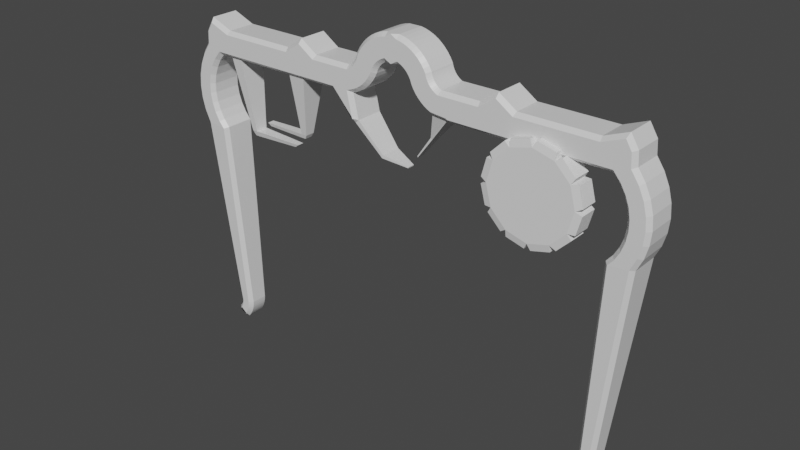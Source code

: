 # Source: HUDFrame.blend  (saved by Blender 2.80.75; exported with 4.5.12 LTS)
import bpy
from mathutils import Matrix  # noqa: F401  (used for matrix-valued properties, if any)

bpy.ops.wm.read_factory_settings(use_empty=True)
scene = bpy.context.scene
scene.name = 'Scene'

# ---- collections
col_collection = bpy.data.collections.new('Collection'); scene.collection.children.link(col_collection)

# ---- materials (node trees are filled in below, after node groups)
mat_material = bpy.data.materials.new('Material')
mat_material.alpha_threshold = 0.0
mat_material.use_transparent_shadow = False
mat_material.line_color = (0.0, 0.0, 0.0, 1.0)

# ---- material node trees
mat_material.use_nodes = True; mat_material.node_tree.nodes.clear()
_N = mat_material.node_tree.nodes; _L = mat_material.node_tree.links
n0 = _N.new('ShaderNodeOutputMaterial'); n0.name = 'Material Output'; n0.location = (300, 300)
n1 = _N.new('ShaderNodeBsdfPrincipled'); n1.name = 'Principled BSDF'; n1.location = (10, 300)
n1.distribution = 'GGX'
n1.subsurface_method = 'BURLEY'
n1.inputs[2].default_value = 0.4
n1.inputs[3].default_value = 1.45
n1.inputs[27].default_value = (0.0, 0.0, 0.0, 1.0)
n1.inputs[28].default_value = 1.0
_L.new(n1.outputs[0], n0.inputs[0])
n0.is_active_output = True

# ---- world
world_world = bpy.data.worlds.new('World'); scene.world = world_world
world_world.use_nodes = True; world_world.node_tree.nodes.clear()
_N = world_world.node_tree.nodes; _L = world_world.node_tree.links
n0 = _N.new('ShaderNodeOutputWorld'); n0.name = 'World Output'; n0.location = (300, 300)
n1 = _N.new('ShaderNodeBackground'); n1.name = 'Background'; n1.location = (10, 300)
n1.inputs[0].default_value = (0.05088, 0.05088, 0.05088, 1.0)
_L.new(n1.outputs[0], n0.inputs[0])
n0.is_active_output = True
world_world.color = (0.05088, 0.05088, 0.05088)
world_world.use_sun_shadow = False
world_world.sun_shadow_jitter_overblur = 0.0

# ---- meshes
me_cube = bpy.data.meshes.new('Cube')
me_cube.from_pydata([(0.1063, 0.2675, 0.2664), (0.1063, 0.2675, -0.1765), (0.1063, -0.2162, 0.2664), (0.1063, -0.2162, -0.1765), (0.1875, 0.2675, 0.2498), (0.1404, 0.2675, -0.1905), (0.1875, -0.2162, 0.2498), (0.1404, -0.2162, -0.1905), (0.2665, 0.2675, 0.2247), (0.1727, 0.2675, -0.2081), (0.2665, -0.2162, 0.2247), (0.1727, -0.2162, -0.2081), (0.3423, 0.2675, 0.1914), (0.203, 0.2675, -0.2291), (0.3423, -0.2162, 0.1914), (0.203, -0.2162, -0.2291), (0.4141, 0.2675, 0.1501), (0.2308, 0.2675, -0.2531), (0.4141, -0.2162, 0.1501), (0.2308, -0.2162, -0.2531), (0.4812, 0.2675, 0.1014), (0.256, 0.2675, -0.2799), (0.4812, -0.2162, 0.1014), (0.256, -0.2162, -0.2799), (0.5426, 0.2675, 0.04592), (0.2782, 0.2675, -0.3093), (0.5426, -0.2162, 0.04592), (0.2782, -0.2162, -0.3093), (0.5979, 0.2675, -0.01583), (0.2971, 0.2675, -0.3409), (0.5979, -0.2162, -0.01583), (0.2971, -0.2162, -0.3409), (0.6462, 0.2675, -0.08311), (0.3125, 0.2675, -0.3743), (0.6462, -0.2162, -0.08311), (0.3125, -0.2162, -0.3743), (0.6871, 0.2675, -0.1552), (0.3243, 0.2675, -0.4092), (0.6871, -0.2162, -0.1552), (0.3243, -0.2162, -0.4092), (0.6947, 0.2675, -0.1877), (0.361, 0.2675, -0.479), (0.6947, -0.2162, -0.1877), (0.361, -0.2162, -0.479), (0.7057, 0.2675, -0.2193), (0.4049, 0.2675, -0.5444), (0.7057, -0.2162, -0.2193), (0.4049, -0.2162, -0.5444), (0.72, 0.2675, -0.2496), (0.4555, 0.2675, -0.6048), (0.72, -0.2162, -0.2496), (0.4555, -0.2162, -0.6048), (0.7374, 0.2675, -0.2781), (0.5123, 0.2675, -0.6595), (0.7374, -0.2162, -0.2781), (0.5123, -0.2162, -0.6595), (0.7578, 0.2675, -0.3047), (0.5745, 0.2675, -0.7079), (0.7578, -0.2162, -0.3047), (0.5745, -0.2162, -0.7079), (0.7809, 0.2675, -0.3289), (0.6416, 0.2675, -0.7493), (0.7809, -0.2162, -0.3289), (0.6416, -0.2162, -0.7493), (0.8065, 0.2675, -0.3505), (0.7127, 0.2675, -0.7834), (0.8065, -0.2162, -0.3505), (0.7127, -0.2162, -0.7834), (0.8341, 0.2675, -0.3693), (0.9779, 0.2675, -0.8096), (0.8341, -0.2162, -0.3693), (0.9779, -0.2162, -0.8096), (0.8637, 0.2675, -0.385), (1.005, 0.2675, -0.8279), (0.8637, -0.2162, -0.385), (1.005, -0.2162, -0.8279), (1.527, 0.2675, -0.385), (1.527, 0.2675, -0.8279), (1.527, -0.2162, -0.385), (1.527, -0.2162, -0.8279), (1.827, 0.2675, -0.185), (1.827, 0.2675, -0.8279), (1.827, -0.2162, -0.185), (1.827, -0.2162, -0.8279), (2.127, 0.2675, -0.385), (2.127, 0.2675, -0.8279), (2.127, -0.2162, -0.385), (2.127, -0.2162, -0.8279), (3.227, 0.2675, -0.385), (3.227, 0.2675, -0.8279), (3.227, -0.2162, -0.385), (3.227, -0.2162, -0.8279), (3.427, 0.2675, -0.385), (3.427, 0.2675, -0.8279), (3.427, -0.2162, -0.385), (3.427, -0.2162, -0.8279), (3.815, 0.2675, -0.2311), (3.627, 0.2675, -0.8279), (3.815, -0.2162, -0.2311), (3.627, -0.2162, -0.8279), (3.945, 0.2675, -0.442), (3.729, 0.2675, -0.9476), (3.945, -0.2162, -0.442), (3.729, -0.2162, -0.9476), (3.96, 0.2675, -0.6669), (3.808, 0.2675, -1.083), (3.96, -0.2162, -0.6669), (3.808, -0.2162, -1.083), (4.084, 0.2675, -0.8469), (3.863, 0.2675, -1.23), (4.084, -0.2162, -0.8469), (3.863, -0.2162, -1.23), (4.176, 0.2675, -1.046), (3.891, 0.2675, -1.385), (4.176, -0.2162, -1.046), (3.891, -0.2162, -1.385), (4.232, 0.2675, -1.257), (3.892, 0.2675, -1.542), (4.232, -0.2162, -1.257), (3.892, -0.2162, -1.542), (4.25, 0.2675, -1.476), (3.866, 0.2675, -1.697), (4.25, -0.2162, -1.476), (3.866, -0.2162, -1.697), (4.229, 0.2675, -1.694), (3.813, 0.2675, -1.845), (4.229, -0.2162, -1.694), (3.813, -0.2162, -1.845), (4.172, 0.2675, -1.905), (3.736, 0.2675, -1.982), (4.172, -0.2162, -1.905), (3.736, -0.2162, -1.982), (4.078, 0.2675, -2.103), (3.635, 0.2675, -2.103), (4.078, -0.2162, -2.103), (3.635, -0.2162, -2.103), (3.698, 0.1663, -5.513), (3.44, 0.1663, -5.513), (3.698, -0.115, -5.513), (3.44, -0.115, -5.513), (3.701, 0.1663, -5.535), (3.444, 0.1663, -5.554), (3.701, -0.115, -5.535), (3.444, -0.115, -5.554), (3.705, 0.1663, -5.557), (3.45, 0.1663, -5.595), (3.705, -0.115, -5.557), (3.45, -0.115, -5.595), (3.711, 0.1663, -5.578), (3.459, 0.1663, -5.635), (3.711, -0.115, -5.578), (3.459, -0.115, -5.635), (3.718, 0.1663, -5.599), (3.472, 0.1663, -5.674), (3.718, -0.115, -5.599), (3.472, -0.115, -5.674), (3.727, 0.1663, -5.619), (3.487, 0.1663, -5.712), (3.727, -0.115, -5.619), (3.487, -0.115, -5.712), (3.738, 0.1663, -5.639), (3.505, 0.1663, -5.749), (3.738, -0.115, -5.639), (3.505, -0.115, -5.749), (3.75, 0.1663, -5.658), (3.526, 0.1663, -5.785), (3.75, -0.115, -5.658), (3.526, -0.115, -5.785), (3.763, 0.1663, -5.676), (3.549, 0.1663, -5.819), (3.763, -0.115, -5.676), (3.549, -0.115, -5.819), (3.778, 0.1663, -5.692), (3.575, 0.1663, -5.851), (3.69, -0.1855, -5.684), (3.585, -0.1855, -5.766), (3.816, 0.09544, -5.833), (3.715, 0.09544, -5.912), (3.816, -0.04412, -5.833), (3.715, -0.04412, -5.912), (-0.1063, 0.2675, 0.2664), (-0.1063, 0.2675, -0.1765), (-0.1063, -0.2162, 0.2664), (-0.1063, -0.2162, -0.1765), (0.0, 0.2675, 0.2664), (0.0, 0.2675, -0.1765), (0.0, -0.2866, 0.2664), (0.0, -0.2866, -0.1765), (-0.1875, 0.2675, 0.2498), (-0.1404, 0.2675, -0.1905), (-0.1875, -0.2162, 0.2498), (-0.1404, -0.2162, -0.1905), (-0.2665, 0.2675, 0.2247), (-0.1727, 0.2675, -0.2081), (-0.2665, -0.2162, 0.2247), (-0.1727, -0.2162, -0.2081), (-0.3423, 0.2675, 0.1914), (-0.203, 0.2675, -0.2291), (-0.3423, -0.2162, 0.1914), (-0.203, -0.2162, -0.2291), (-0.4141, 0.2675, 0.1501), (-0.2308, 0.2675, -0.2531), (-0.4141, -0.2162, 0.1501), (-0.2308, -0.2162, -0.2531), (-0.4812, 0.2675, 0.1014), (-0.256, 0.2675, -0.2799), (-0.4812, -0.2162, 0.1014), (-0.256, -0.2162, -0.2799), (-0.5426, 0.2675, 0.04592), (-0.2782, 0.2675, -0.3093), (-0.5426, -0.2162, 0.04592), (-0.2782, -0.2162, -0.3093), (-0.5979, 0.2675, -0.01583), (-0.2971, 0.2675, -0.3409), (-0.5979, -0.2162, -0.01583), (-0.2971, -0.2162, -0.3409), (-0.6462, 0.2675, -0.08311), (-0.3125, 0.2675, -0.3743), (-0.6462, -0.2162, -0.08311), (-0.3125, -0.2162, -0.3743), (-0.6871, 0.2675, -0.1552), (-0.3243, 0.2675, -0.4092), (-0.6871, -0.2162, -0.1552), (-0.3243, -0.2162, -0.4092), (-0.6947, 0.2675, -0.1877), (-0.361, 0.2675, -0.479), (-0.6947, -0.2162, -0.1877), (-0.361, -0.2162, -0.479), (-0.7057, 0.2675, -0.2193), (-0.4049, 0.2675, -0.5444), (-0.7057, -0.2162, -0.2193), (-0.4049, -0.2162, -0.5444), (-0.72, 0.2675, -0.2496), (-0.4555, 0.2675, -0.6048), (-0.72, -0.2162, -0.2496), (-0.4555, -0.2162, -0.6048), (-0.7374, 0.2675, -0.2781), (-0.5123, 0.2675, -0.6595), (-0.7374, -0.2162, -0.2781), (-0.5123, -0.2162, -0.6595), (-0.7578, 0.2675, -0.3047), (-0.5745, 0.2675, -0.7079), (-0.7578, -0.2162, -0.3047), (-0.5745, -0.2162, -0.7079), (-0.7809, 0.2675, -0.3289), (-0.6416, 0.2675, -0.7493), (-0.7809, -0.2162, -0.3289), (-0.6416, -0.2162, -0.7493), (-0.8065, 0.2675, -0.3505), (-0.7127, 0.2675, -0.7834), (-0.8065, -0.2162, -0.3505), (-0.7127, -0.2162, -0.7834), (-0.8341, 0.2675, -0.3693), (-0.787, 0.2675, -0.8096), (-0.8341, -0.2162, -0.3693), (-0.787, -0.2162, -0.8096), (-0.8637, 0.2675, -0.385), (-1.162, 0.2675, -0.8279), (-0.8637, -0.2162, -0.385), (-1.162, -0.2162, -0.8279), (-1.527, 0.2675, -0.385), (-1.527, 0.2675, -0.8279), (-1.527, -0.2162, -0.385), (-1.527, -0.2162, -0.8279), (-1.827, 0.2675, -0.185), (-1.827, 0.2675, -0.8279), (-1.827, -0.2162, -0.185), (-1.827, -0.2162, -0.8279), (-2.127, 0.2675, -0.385), (-2.127, 0.2675, -0.8279), (-2.127, -0.2162, -0.385), (-2.127, -0.2162, -0.8279), (-3.227, 0.2675, -0.385), (-3.227, 0.2675, -0.8279), (-3.227, -0.2162, -0.385), (-3.227, -0.2162, -0.8279), (-3.427, 0.2675, -0.385), (-3.427, 0.2675, -0.8279), (-3.427, -0.2162, -0.385), (-3.427, -0.2162, -0.8279), (-3.815, 0.2675, -0.2311), (-3.627, 0.2675, -0.8279), (-3.815, -0.2162, -0.2311), (-3.627, -0.2162, -0.8279), (-3.945, 0.2675, -0.442), (-3.729, 0.2675, -0.9476), (-3.945, -0.2162, -0.442), (-3.729, -0.2162, -0.9476), (-3.96, 0.2675, -0.6669), (-3.808, 0.2675, -1.083), (-3.96, -0.2162, -0.6669), (-3.808, -0.2162, -1.083), (-4.084, 0.2675, -0.8469), (-3.863, 0.2675, -1.23), (-4.084, -0.2162, -0.8469), (-3.863, -0.2162, -1.23), (-4.176, 0.2675, -1.046), (-3.891, 0.2675, -1.385), (-4.176, -0.2162, -1.046), (-3.891, -0.2162, -1.385), (-4.232, 0.2675, -1.257), (-3.892, 0.2675, -1.542), (-4.232, -0.2162, -1.257), (-3.892, -0.2162, -1.542), (-4.25, 0.2675, -1.476), (-3.866, 0.2675, -1.697), (-4.25, -0.2162, -1.476), (-3.866, -0.2162, -1.697), (-4.229, 0.2675, -1.694), (-3.813, 0.2675, -1.845), (-4.229, -0.2162, -1.694), (-3.813, -0.2162, -1.845), (-4.172, 0.2675, -1.905), (-3.736, 0.2675, -1.982), (-4.172, -0.2162, -1.905), (-3.736, -0.2162, -1.982), (-4.078, 0.2675, -2.103), (-3.635, 0.2675, -2.103), (-4.078, -0.2162, -2.103), (-3.635, -0.2162, -2.103), (-3.698, 0.1663, -5.513), (-3.44, 0.1663, -5.513), (-3.698, -0.115, -5.513), (-3.44, -0.115, -5.513), (-3.701, 0.1663, -5.535), (-3.444, 0.1663, -5.554), (-3.701, -0.115, -5.535), (-3.444, -0.115, -5.554), (-3.705, 0.1663, -5.557), (-3.45, 0.1663, -5.595), (-3.705, -0.115, -5.557), (-3.45, -0.115, -5.595), (-3.711, 0.1663, -5.578), (-3.459, 0.1663, -5.635), (-3.711, -0.115, -5.578), (-3.459, -0.115, -5.635), (-3.718, 0.1663, -5.599), (-3.472, 0.1663, -5.674), (-3.718, -0.115, -5.599), (-3.472, -0.115, -5.674), (-3.727, 0.1663, -5.619), (-3.487, 0.1663, -5.712), (-3.727, -0.115, -5.619), (-3.487, -0.115, -5.712), (-3.738, 0.1663, -5.639), (-3.505, 0.1663, -5.749), (-3.738, -0.115, -5.639), (-3.505, -0.115, -5.749), (-3.75, 0.1663, -5.658), (-3.526, 0.1663, -5.785), (-3.75, -0.115, -5.658), (-3.526, -0.115, -5.785), (-3.763, 0.1663, -5.676), (-3.549, 0.1663, -5.819), (-3.763, -0.115, -5.676), (-3.549, -0.115, -5.819), (-3.778, 0.1663, -5.692), (-3.575, 0.1663, -5.851), (-3.69, -0.1855, -5.684), (-3.585, -0.1855, -5.766), (-3.816, 0.09544, -5.833), (-3.715, 0.09544, -5.912), (-3.816, -0.04412, -5.833), (-3.715, -0.04412, -5.912), (-3.098, -0.08296, -2.083), (-3.098, 0.1343, -2.083), (-3.188, -0.08296, -2.083), (-3.188, 0.1343, -2.083), (-3.074, -0.05823, -2.171), (-3.074, 0.1096, -2.171), (-3.144, -0.05823, -2.171), (-3.144, 0.1096, -2.171), (-2.191, -0.03393, -2.103), (-2.191, 0.08525, -2.103), (-2.259, -0.02036, -2.156), (-2.259, 0.07169, -2.156), (-1.97, -0.058, -1.871), (-1.97, 0.1093, -1.871), (-2.073, -0.058, -1.871), (-2.073, 0.1093, -1.871), (-2.006, -0.04025, -1.94), (-2.006, 0.09158, -1.94), (-2.088, -0.04025, -1.94), (-2.088, 0.09158, -1.94), (-2.866, -0.03389, -1.881), (-2.866, 0.08521, -1.881), (-2.815, -0.02125, -1.932), (-2.815, 0.07258, -1.932), (-0.7599, -0.2866, -1.207), (-0.6928, 0.2675, -1.228), (-0.7468, -0.2866, -1.195), (-0.7505, 0.2675, -1.282), (-0.2721, -0.1514, -1.703), (-0.2721, 0.2028, -1.703), (-0.2866, -0.1514, -1.759), (-0.2866, 0.2028, -1.759), (0.1314, -0.03535, -1.827), (0.1314, 0.08668, -1.827), (0.1264, -0.03535, -1.846), (0.1264, 0.08668, -1.846), (0.5841, -0.08569, -1.216), (0.5841, 0.137, -1.216), (0.61, -0.08569, -1.241), (0.61, 0.137, -1.241), (0.3084, -0.04546, -1.592), (0.3084, 0.09678, -1.592), (0.3134, -0.04546, -1.615), (0.3134, 0.09678, -1.615), (0.1002, -0.2866, 0.2054), (0.1184, -0.2866, -0.1155), (0.1666, -0.2866, -0.1354), (0.1721, -0.2866, 0.1908), (0.2449, -0.2866, 0.1676), (0.2047, -0.2866, -0.1561), (0.3147, -0.2866, 0.1369), (0.2403, -0.2866, -0.1807), (0.2731, -0.2866, -0.209), (0.3809, -0.2866, 0.09886), (0.4427, -0.2866, 0.05402), (0.3027, -0.2866, -0.2406), (0.3288, -0.2866, -0.2752), (0.4994, -0.2866, 0.002857), (0.351, -0.2866, -0.3124), (0.5502, -0.2866, -0.05405), (0.5948, -0.2866, -0.116), (0.3692, -0.2866, -0.3517), (0.3805, -0.2866, -0.3851), (0.6297, -0.2866, -0.1776), (0.4134, -0.2866, -0.4477), (0.636, -0.2866, -0.2047), (0.6492, -0.2866, -0.2425), (0.4537, -0.2866, -0.5078), (0.5001, -0.2866, -0.5632), (0.6663, -0.2866, -0.2786), (0.6871, -0.2866, -0.3127), (0.5522, -0.2866, -0.6134), (0.7114, -0.2866, -0.3444), (0.6093, -0.2866, -0.6577), (0.6709, -0.2866, -0.6957), (0.739, -0.2866, -0.3733), (0.7696, -0.2866, -0.3991), (0.7294, -0.2866, -0.7237), (0.9989, -0.2866, -0.7505), (0.8026, -0.2866, -0.4216), (1.024, -0.2866, -0.7669), (0.8485, -0.2866, -0.446), (1.545, -0.2866, -0.446), (1.527, -0.2866, -0.7669), (1.827, -0.2866, -0.7669), (1.827, -0.2866, -0.2583), (2.127, -0.2866, -0.7669), (2.108, -0.2866, -0.446), (3.227, -0.2866, -0.446), (3.227, -0.2866, -0.7669), (3.427, -0.2866, -0.7669), (3.438, -0.2866, -0.446), (3.79, -0.2866, -0.3066), (3.655, -0.2866, -0.7669), (3.885, -0.2866, -0.4611), (3.778, -0.2866, -0.9121), (3.863, -0.2866, -1.057), (3.9, -0.2866, -0.6878), (4.031, -0.2866, -0.8772), (3.922, -0.2866, -1.214), (3.952, -0.2866, -1.379), (4.118, -0.2866, -1.066), (3.953, -0.2866, -1.547), (4.171, -0.2866, -1.268), (4.188, -0.2866, -1.475), (3.925, -0.2866, -1.713), (3.869, -0.2866, -1.871), (4.169, -0.2866, -1.683), (3.786, -0.2866, -2.017), (4.114, -0.2866, -1.884), (4.019, -0.2867, -2.086), (3.695, -0.2866, -2.126), (3.501, -0.1854, -5.512), (3.636, -0.1856, -5.513), (3.64, -0.1855, -5.545), (3.504, -0.1855, -5.547), (3.646, -0.1855, -5.571), (3.51, -0.1855, -5.583), (3.518, -0.1855, -5.619), (3.653, -0.1855, -5.597), (3.662, -0.1855, -5.622), (3.529, -0.1855, -5.654), (3.543, -0.1855, -5.688), (3.673, -0.1855, -5.646), (3.559, -0.1855, -5.721), (3.685, -0.1855, -5.67), (3.7, -0.1855, -5.692), (3.577, -0.1855, -5.753), (3.598, -0.1855, -5.783), (3.716, -0.1855, -5.714), (3.778, -0.115, -5.692), (3.575, -0.115, -5.851), (-0.1002, -0.2866, 0.2054), (-0.1184, -0.2866, -0.1155), (-0.1666, -0.2866, -0.1354), (-0.1721, -0.2866, 0.1908), (-0.2449, -0.2866, 0.1676), (-0.2047, -0.2866, -0.1561), (-0.3147, -0.2866, 0.1369), (-0.2403, -0.2866, -0.1807), (-0.2731, -0.2866, -0.209), (-0.3809, -0.2866, 0.09886), (-0.4427, -0.2866, 0.05402), (-0.3027, -0.2866, -0.2406), (-0.3288, -0.2866, -0.2752), (-0.4994, -0.2866, 0.002857), (-0.351, -0.2866, -0.3124), (-0.5502, -0.2866, -0.05405), (-0.5948, -0.2866, -0.116), (-0.3692, -0.2866, -0.3517), (-0.3805, -0.2866, -0.3851), (-0.6297, -0.2866, -0.1776), (-0.4134, -0.2866, -0.4477), (-0.636, -0.2866, -0.2047), (-0.6492, -0.2866, -0.2425), (-0.4537, -0.2866, -0.5078), (-0.5001, -0.2866, -0.5632), (-0.6663, -0.2866, -0.2786), (-0.6871, -0.2866, -0.3127), (-0.5522, -0.2866, -0.6134), (-0.7114, -0.2866, -0.3444), (-0.6093, -0.2866, -0.6577), (-0.6709, -0.2866, -0.6957), (-0.739, -0.2866, -0.3733), (-0.7696, -0.2866, -0.3991), (-0.7361, -0.2866, -0.727), (-0.8584, -0.2866, -0.7702), (-0.8026, -0.2866, -0.4216), (-0.8485, -0.2866, -0.446), (-1.545, -0.2866, -0.446), (-1.527, -0.2866, -0.7669), (-1.135, -0.2866, -0.7669), (-1.827, -0.2866, -0.7669), (-1.827, -0.2866, -0.2583), (-2.127, -0.2866, -0.7669), (-2.108, -0.2866, -0.446), (-3.227, -0.2866, -0.446), (-3.227, -0.2866, -0.7669), (-3.427, -0.2866, -0.7669), (-3.438, -0.2866, -0.446), (-3.79, -0.2866, -0.3066), (-3.655, -0.2866, -0.7669), (-3.885, -0.2866, -0.4611), (-3.778, -0.2866, -0.9121), (-3.863, -0.2866, -1.057), (-3.9, -0.2866, -0.6878), (-4.031, -0.2866, -0.8772), (-3.922, -0.2866, -1.214), (-3.952, -0.2866, -1.379), (-4.118, -0.2866, -1.066), (-3.953, -0.2866, -1.547), (-4.171, -0.2866, -1.268), (-4.188, -0.2866, -1.475), (-3.925, -0.2866, -1.713), (-3.869, -0.2866, -1.871), (-4.169, -0.2866, -1.683), (-3.786, -0.2866, -2.017), (-4.114, -0.2866, -1.884), (-4.019, -0.2867, -2.086), (-3.695, -0.2866, -2.126), (-3.501, -0.1854, -5.512), (-3.636, -0.1856, -5.513), (-3.64, -0.1855, -5.545), (-3.504, -0.1855, -5.547), (-3.646, -0.1855, -5.571), (-3.51, -0.1855, -5.583), (-3.518, -0.1855, -5.619), (-3.653, -0.1855, -5.597), (-3.662, -0.1855, -5.622), (-3.529, -0.1855, -5.654), (-3.543, -0.1855, -5.688), (-3.673, -0.1855, -5.646), (-3.559, -0.1855, -5.721), (-3.685, -0.1855, -5.67), (-3.7, -0.1855, -5.692), (-3.577, -0.1855, -5.753), (-3.598, -0.1855, -5.783), (-3.716, -0.1855, -5.714), (-3.778, -0.115, -5.692), (-3.575, -0.115, -5.851), (-0.7505, -0.2162, -1.282), (-0.6928, -0.2162, -1.228)], [], [(0, 184, 186, 2), (409, 408, 186, 187), (185, 1, 3, 187), (3, 1, 5, 7), (185, 184, 0, 1), (4, 6, 10, 8), (0, 2, 6, 4), (408, 409, 410, 411), (1, 0, 4, 5), (8, 10, 14, 12), (5, 4, 8, 9), (7, 5, 9, 11), (411, 410, 413, 412), (15, 13, 17, 19), (9, 8, 12, 13), (11, 9, 13, 15), (412, 413, 415, 414), (16, 18, 22, 20), (414, 415, 416, 417), (12, 14, 18, 16), (13, 12, 16, 17), (21, 20, 24, 25), (17, 16, 20, 21), (19, 17, 21, 23), (417, 416, 419, 418), (27, 25, 29, 31), (23, 21, 25, 27), (418, 419, 420, 421), (20, 22, 26, 24), (28, 30, 34, 32), (421, 420, 422, 423), (24, 26, 30, 28), (25, 24, 28, 29), (35, 33, 37, 39), (29, 28, 32, 33), (31, 29, 33, 35), (423, 422, 425, 424), (427, 426, 428, 429), (424, 425, 426, 427), (32, 34, 38, 36), (33, 32, 36, 37), (40, 42, 46, 44), (36, 38, 42, 40), (37, 36, 40, 41), (39, 37, 41, 43), (47, 45, 49, 51), (41, 40, 44, 45), (43, 41, 45, 47), (429, 428, 431, 430), (48, 50, 54, 52), (430, 431, 432, 433), (44, 46, 50, 48), (45, 44, 48, 49), (52, 54, 58, 56), (49, 48, 52, 53), (51, 49, 53, 55), (433, 432, 435, 434), (59, 57, 61, 63), (53, 52, 56, 57), (55, 53, 57, 59), (434, 435, 437, 436), (60, 62, 66, 64), (436, 437, 438, 439), (56, 58, 62, 60), (57, 56, 60, 61), (65, 64, 68, 69), (61, 60, 64, 65), (63, 61, 65, 67), (439, 438, 441, 440), (71, 69, 73, 75), (67, 65, 401, 400), (440, 441, 442, 443), (64, 66, 70, 68), (72, 74, 78, 76), (443, 442, 444, 445), (68, 70, 74, 72), (69, 68, 72, 73), (79, 77, 81, 83), (73, 72, 76, 77), (75, 73, 77, 79), (445, 444, 447, 446), (449, 448, 450, 451), (446, 447, 448, 449), (76, 78, 82, 80), (77, 76, 80, 81), (84, 86, 90, 88), (80, 82, 86, 84), (81, 80, 84, 85), (83, 81, 85, 87), (91, 89, 93, 95), (85, 84, 88, 89), (87, 85, 89, 91), (451, 450, 453, 452), (92, 94, 98, 96), (452, 453, 454, 455), (88, 90, 94, 92), (89, 88, 92, 93), (96, 98, 102, 100), (93, 92, 96, 97), (95, 93, 97, 99), (455, 454, 457, 456), (103, 101, 105, 107), (97, 96, 100, 101), (99, 97, 101, 103), (456, 457, 459, 458), (104, 106, 110, 108), (458, 459, 460, 461), (100, 102, 106, 104), (101, 100, 104, 105), (109, 108, 112, 113), (105, 104, 108, 109), (107, 105, 109, 111), (461, 460, 463, 462), (115, 113, 117, 119), (111, 109, 113, 115), (462, 463, 464, 465), (108, 110, 114, 112), (116, 118, 122, 120), (465, 464, 466, 467), (112, 114, 118, 116), (113, 112, 116, 117), (123, 121, 125, 127), (117, 116, 120, 121), (119, 117, 121, 123), (467, 466, 469, 468), (471, 470, 472, 473), (468, 469, 470, 471), (120, 122, 126, 124), (121, 120, 124, 125), (128, 130, 134, 132), (124, 126, 130, 128), (125, 124, 128, 129), (127, 125, 129, 131), (135, 133, 137, 139), (129, 128, 132, 133), (131, 129, 133, 135), (473, 472, 475, 474), (136, 138, 142, 140), (474, 475, 476, 477), (132, 134, 138, 136), (133, 132, 136, 137), (140, 142, 146, 144), (137, 136, 140, 141), (139, 137, 141, 143), (477, 476, 479, 478), (147, 145, 149, 151), (141, 140, 144, 145), (143, 141, 145, 147), (478, 479, 481, 480), (148, 150, 154, 152), (480, 481, 482, 483), (144, 146, 150, 148), (145, 144, 148, 149), (153, 152, 156, 157), (149, 148, 152, 153), (151, 149, 153, 155), (483, 482, 485, 484), (159, 157, 161, 163), (155, 153, 157, 159), (484, 485, 486, 487), (152, 154, 158, 156), (160, 162, 166, 164), (487, 486, 488, 489), (156, 158, 162, 160), (157, 156, 160, 161), (167, 165, 169, 171), (161, 160, 164, 165), (163, 161, 165, 167), (489, 488, 491, 490), (493, 492, 175, 174), (490, 491, 492, 493), (164, 166, 170, 168), (165, 164, 168, 169), (172, 494, 178, 176), (168, 170, 494, 172), (169, 168, 172, 173), (171, 169, 173, 495), (177, 176, 178, 179), (173, 172, 176, 177), (495, 173, 177, 179), (494, 495, 179, 178), (180, 182, 186, 184), (497, 187, 186, 496), (187, 185, 184, 186), (185, 187, 183, 181), (183, 191, 189, 181), (185, 181, 180, 184), (188, 192, 194, 190), (180, 188, 190, 182), (496, 499, 498, 497), (181, 189, 188, 180), (192, 196, 198, 194), (189, 193, 192, 188), (191, 195, 193, 189), (499, 500, 501, 498), (199, 203, 201, 197), (193, 197, 196, 192), (195, 199, 197, 193), (500, 502, 503, 501), (200, 204, 206, 202), (502, 505, 504, 503), (196, 200, 202, 198), (197, 201, 200, 196), (205, 209, 208, 204), (201, 205, 204, 200), (203, 207, 205, 201), (505, 506, 507, 504), (211, 215, 213, 209), (207, 211, 209, 205), (506, 509, 508, 507), (204, 208, 210, 206), (212, 216, 218, 214), (509, 511, 510, 508), (208, 212, 214, 210), (209, 213, 212, 208), (219, 223, 221, 217), (213, 217, 216, 212), (215, 219, 217, 213), (511, 512, 513, 510), (515, 517, 516, 514), (512, 515, 514, 513), (216, 220, 222, 218), (217, 221, 220, 216), (224, 228, 230, 226), (220, 224, 226, 222), (221, 225, 224, 220), (223, 227, 225, 221), (231, 235, 233, 229), (225, 229, 228, 224), (227, 231, 229, 225), (517, 518, 519, 516), (232, 236, 238, 234), (518, 521, 520, 519), (228, 232, 234, 230), (229, 233, 232, 228), (236, 240, 242, 238), (233, 237, 236, 232), (235, 239, 237, 233), (521, 522, 523, 520), (243, 247, 245, 241), (237, 241, 240, 236), (239, 243, 241, 237), (522, 524, 525, 523), (244, 248, 250, 246), (524, 527, 526, 525), (240, 244, 246, 242), (241, 245, 244, 240), (249, 253, 252, 248), (245, 249, 248, 244), (247, 251, 249, 245), (527, 528, 529, 526), (530, 535, 390, 388), (251, 255, 253, 249), (528, 531, 530, 529), (248, 252, 254, 250), (256, 260, 262, 258), (531, 532, 535, 530), (252, 256, 258, 254), (253, 257, 256, 252), (263, 267, 265, 261), (257, 261, 260, 256), (259, 263, 261, 257), (532, 533, 534, 535), (537, 539, 538, 536), (533, 537, 536, 534), (260, 264, 266, 262), (261, 265, 264, 260), (268, 272, 274, 270), (264, 268, 270, 266), (265, 269, 268, 264), (271, 269, 379, 378), (275, 279, 366, 364), (269, 273, 272, 268), (271, 275, 273, 269), (539, 540, 541, 538), (276, 280, 282, 278), (540, 543, 542, 541), (272, 276, 278, 274), (273, 277, 276, 272), (280, 284, 286, 282), (277, 281, 280, 276), (279, 283, 281, 277), (543, 544, 545, 542), (287, 291, 289, 285), (281, 285, 284, 280), (283, 287, 285, 281), (544, 546, 547, 545), (288, 292, 294, 290), (546, 549, 548, 547), (284, 288, 290, 286), (285, 289, 288, 284), (293, 297, 296, 292), (289, 293, 292, 288), (291, 295, 293, 289), (549, 550, 551, 548), (299, 303, 301, 297), (295, 299, 297, 293), (550, 553, 552, 551), (292, 296, 298, 294), (300, 304, 306, 302), (553, 555, 554, 552), (296, 300, 302, 298), (297, 301, 300, 296), (307, 311, 309, 305), (301, 305, 304, 300), (303, 307, 305, 301), (555, 556, 557, 554), (559, 561, 560, 558), (556, 559, 558, 557), (304, 308, 310, 306), (305, 309, 308, 304), (312, 316, 318, 314), (308, 312, 314, 310), (309, 313, 312, 308), (311, 315, 313, 309), (319, 323, 321, 317), (313, 317, 316, 312), (315, 319, 317, 313), (561, 562, 563, 560), (320, 324, 326, 322), (562, 565, 564, 563), (316, 320, 322, 318), (317, 321, 320, 316), (324, 328, 330, 326), (321, 325, 324, 320), (323, 327, 325, 321), (565, 566, 567, 564), (331, 335, 333, 329), (325, 329, 328, 324), (327, 331, 329, 325), (566, 568, 569, 567), (332, 336, 338, 334), (568, 571, 570, 569), (328, 332, 334, 330), (329, 333, 332, 328), (337, 341, 340, 336), (333, 337, 336, 332), (335, 339, 337, 333), (571, 572, 573, 570), (343, 347, 345, 341), (339, 343, 341, 337), (572, 575, 574, 573), (336, 340, 342, 338), (344, 348, 350, 346), (575, 577, 576, 574), (340, 344, 346, 342), (341, 345, 344, 340), (351, 355, 353, 349), (345, 349, 348, 344), (347, 351, 349, 345), (577, 578, 579, 576), (581, 358, 359, 580), (578, 581, 580, 579), (348, 352, 354, 350), (349, 353, 352, 348), (356, 360, 362, 582), (352, 356, 582, 354), (353, 357, 356, 352), (355, 583, 357, 353), (361, 363, 362, 360), (357, 361, 360, 356), (583, 363, 361, 357), (582, 362, 363, 583), (365, 364, 372, 373), (279, 277, 367, 366), (273, 275, 364, 365), (277, 273, 365, 367), (368, 370, 371, 369), (364, 366, 370, 368), (366, 367, 371, 370), (367, 365, 369, 371), (373, 372, 374, 375), (364, 368, 374, 372), (368, 369, 375, 374), (369, 365, 373, 375), (379, 377, 381, 383), (265, 267, 376, 377), (267, 271, 378, 376), (269, 265, 377, 379), (380, 382, 383, 381), (383, 382, 386, 387), (376, 378, 382, 380), (377, 376, 380, 381), (384, 385, 387, 386), (382, 378, 384, 386), (378, 379, 385, 384), (379, 383, 387, 385), (585, 584, 394, 392), (259, 257, 391, 584), (253, 255, 585, 389), (257, 253, 389, 391), (395, 393, 397, 399), (584, 391, 395, 394), (391, 389, 393, 395), (389, 585, 392, 393), (396, 398, 399, 397), (393, 392, 396, 397), (392, 394, 398, 396), (394, 395, 399, 398), (402, 400, 404, 406), (71, 67, 400, 402), (65, 69, 403, 401), (69, 71, 402, 403), (404, 405, 407, 406), (403, 402, 406, 407), (401, 403, 407, 405), (400, 401, 405, 404), (186, 408, 2), (409, 187, 3), (410, 409, 3, 7), (408, 411, 6, 2), (411, 412, 10, 6), (413, 410, 7, 11), (412, 414, 14, 10), (415, 413, 11, 15), (416, 415, 15, 19), (414, 417, 18, 14), (417, 418, 22, 18), (419, 416, 19, 23), (420, 419, 23, 27), (418, 421, 26, 22), (422, 420, 27, 31), (421, 423, 30, 26), (423, 424, 34, 30), (425, 422, 31, 35), (426, 425, 35, 39), (424, 427, 38, 34), (428, 426, 39, 43), (427, 429, 42, 38), (429, 430, 46, 42), (431, 428, 43, 47), (432, 431, 47, 51), (430, 433, 50, 46), (433, 434, 54, 50), (435, 432, 51, 55), (434, 436, 58, 54), (437, 435, 55, 59), (438, 437, 59, 63), (436, 439, 62, 58), (439, 440, 66, 62), (441, 438, 63, 67), (442, 441, 67, 71), (440, 443, 70, 66), (444, 442, 71, 75), (443, 445, 74, 70), (445, 446, 78, 74), (447, 444, 75, 79), (448, 447, 79, 83), (446, 449, 82, 78), (450, 448, 83, 87), (449, 451, 86, 82), (451, 452, 90, 86), (453, 450, 87, 91), (454, 453, 91, 95), (452, 455, 94, 90), (455, 456, 98, 94), (457, 454, 95, 99), (456, 458, 102, 98), (459, 457, 99, 103), (460, 459, 103, 107), (458, 461, 106, 102), (461, 462, 110, 106), (463, 460, 107, 111), (464, 463, 111, 115), (462, 465, 114, 110), (466, 464, 115, 119), (465, 467, 118, 114), (467, 468, 122, 118), (469, 466, 119, 123), (470, 469, 123, 127), (468, 471, 126, 122), (472, 470, 127, 131), (471, 473, 130, 126), (473, 474, 134, 130), (475, 472, 131, 135), (476, 475, 135, 139), (474, 477, 138, 134), (477, 478, 142, 138), (479, 476, 139, 143), (478, 480, 146, 142), (481, 479, 143, 147), (482, 481, 147, 151), (480, 483, 150, 146), (483, 484, 154, 150), (485, 482, 151, 155), (486, 485, 155, 159), (484, 487, 158, 154), (488, 486, 159, 163), (487, 489, 162, 158), (489, 490, 166, 162), (491, 488, 163, 167), (492, 491, 167, 171), (490, 493, 170, 166), (174, 175, 495, 494), (175, 492, 171, 495), (493, 174, 494, 170), (496, 186, 182), (187, 497, 183), (497, 498, 191, 183), (499, 496, 182, 190), (500, 499, 190, 194), (498, 501, 195, 191), (502, 500, 194, 198), (501, 503, 199, 195), (503, 504, 203, 199), (505, 502, 198, 202), (506, 505, 202, 206), (504, 507, 207, 203), (507, 508, 211, 207), (509, 506, 206, 210), (508, 510, 215, 211), (511, 509, 210, 214), (512, 511, 214, 218), (510, 513, 219, 215), (513, 514, 223, 219), (515, 512, 218, 222), (514, 516, 227, 223), (517, 515, 222, 226), (518, 517, 226, 230), (516, 519, 231, 227), (519, 520, 235, 231), (521, 518, 230, 234), (522, 521, 234, 238), (520, 523, 239, 235), (524, 522, 238, 242), (523, 525, 243, 239), (525, 526, 247, 243), (527, 524, 242, 246), (528, 527, 246, 250), (526, 529, 251, 247), (529, 530, 255, 251), (531, 528, 250, 254), (532, 531, 254, 258), (533, 532, 258, 262), (535, 534, 263, 259), (534, 536, 267, 263), (537, 533, 262, 266), (536, 538, 271, 267), (539, 537, 266, 270), (540, 539, 270, 274), (538, 541, 275, 271), (541, 542, 279, 275), (543, 540, 274, 278), (544, 543, 278, 282), (542, 545, 283, 279), (546, 544, 282, 286), (545, 547, 287, 283), (547, 548, 291, 287), (549, 546, 286, 290), (550, 549, 290, 294), (548, 551, 295, 291), (551, 552, 299, 295), (553, 550, 294, 298), (552, 554, 303, 299), (555, 553, 298, 302), (556, 555, 302, 306), (554, 557, 307, 303), (557, 558, 311, 307), (559, 556, 306, 310), (558, 560, 315, 311), (561, 559, 310, 314), (562, 561, 314, 318), (560, 563, 319, 315), (563, 564, 323, 319), (565, 562, 318, 322), (566, 565, 322, 326), (564, 567, 327, 323), (568, 566, 326, 330), (567, 569, 331, 327), (569, 570, 335, 331), (571, 568, 330, 334), (572, 571, 334, 338), (570, 573, 339, 335), (573, 574, 343, 339), (575, 572, 338, 342), (574, 576, 347, 343), (577, 575, 342, 346), (578, 577, 346, 350), (576, 579, 351, 347), (579, 580, 355, 351), (581, 578, 350, 354), (359, 358, 582, 583), (580, 359, 583, 355), (358, 581, 354, 582), (388, 390, 584, 585), (390, 535, 259, 584), (530, 388, 585, 255)])
_uv = me_cube.uv_layers.new(name='UVMap')
_uv.uv.foreach_set('vector', [0.375, 0.0, 0.625, 0.0, 0.625, 0.25, 0.375, 0.25, 0.4094, 0.2216, 0.5906, 0.2645, 0.625, 0.5, 0.375, 0.5, 0.375, 0.75, 0.625, 0.75, 0.625, 1.0, 0.375, 1.0, 0.625, 1.0, 0.625, 0.75, 0.625, 0.75, 0.625, 1.0, 0.625, 0.5, 0.875, 0.5, 0.875, 0.75, 0.625, 0.75, 0.375, 0.0, 0.375, 0.25, 0.375, 0.25, 0.375, 0.0, 0.375, 0.0, 0.375, 0.25, 0.375, 0.25, 0.375, 0.0, 0.5906, 0.2645, 0.4118, 0.25, 0.4115, 0.25, 0.5898, 0.25, 0.625, 0.75, 0.875, 0.75, 0.875, 0.75, 0.625, 0.75, 0.375, 0.0, 0.375, 0.25, 0.375, 0.25, 0.375, 0.0, 0.625, 0.75, 0.875, 0.75, 0.875, 0.75, 0.625, 0.75, 0.625, 1.0, 0.625, 0.75, 0.625, 0.75, 0.625, 1.0, 0.5898, 0.25, 0.4115, 0.25, 0.4115, 0.25, 0.5898, 0.25, 0.625, 1.0, 0.625, 0.75, 0.625, 0.75, 0.625, 1.0, 0.625, 0.75, 0.875, 0.75, 0.875, 0.75, 0.625, 0.75, 0.625, 1.0, 0.625, 0.75, 0.625, 0.75, 0.625, 1.0, 0.5898, 0.25, 0.4115, 0.25, 0.4115, 0.25, 0.5898, 0.25, 0.375, 0.0, 0.375, 0.25, 0.375, 0.25, 0.375, 0.0, 0.5898, 0.25, 0.4115, 0.25, 0.4115, 0.25, 0.5898, 0.25, 0.375, 0.0, 0.375, 0.25, 0.375, 0.25, 0.375, 0.0, 0.625, 0.75, 0.875, 0.75, 0.875, 0.75, 0.625, 0.75, 0.625, 0.75, 0.875, 0.75, 0.875, 0.75, 0.625, 0.75, 0.625, 0.75, 0.875, 0.75, 0.875, 0.75, 0.625, 0.75, 0.625, 1.0, 0.625, 0.75, 0.625, 0.75, 0.625, 1.0, 0.5898, 0.25, 0.4115, 0.25, 0.4115, 0.25, 0.5898, 0.25, 0.625, 1.0, 0.625, 0.75, 0.625, 0.75, 0.625, 1.0, 0.625, 1.0, 0.625, 0.75, 0.625, 0.75, 0.625, 1.0, 0.5898, 0.25, 0.4115, 0.25, 0.4115, 0.25, 0.5898, 0.25, 0.375, 0.0, 0.375, 0.25, 0.375, 0.25, 0.375, 0.0, 0.375, 0.0, 0.375, 0.25, 0.375, 0.25, 0.375, 0.0, 0.5898, 0.25, 0.4115, 0.25, 0.4115, 0.25, 0.5898, 0.25, 0.375, 0.0, 0.375, 0.25, 0.375, 0.25, 0.375, 0.0, 0.625, 0.75, 0.875, 0.75, 0.875, 0.75, 0.625, 0.75, 0.625, 1.0, 0.625, 0.75, 0.625, 0.75, 0.625, 1.0, 0.625, 0.75, 0.875, 0.75, 0.875, 0.75, 0.625, 0.75, 0.625, 1.0, 0.625, 0.75, 0.625, 0.75, 0.625, 1.0, 0.5898, 0.25, 0.4115, 0.25, 0.4115, 0.25, 0.5898, 0.25, 0.5885, 0.25, 0.4098, 0.25, 0.4098, 0.25, 0.589, 0.25, 0.5898, 0.25, 0.4115, 0.25, 0.4098, 0.25, 0.5885, 0.25, 0.375, 0.0, 0.375, 0.25, 0.375, 0.25, 0.375, 0.0, 0.625, 0.75, 0.875, 0.75, 0.875, 0.75, 0.625, 0.75, 0.375, 0.0, 0.375, 0.25, 0.375, 0.25, 0.375, 0.0, 0.375, 0.0, 0.375, 0.25, 0.375, 0.25, 0.375, 0.0, 0.625, 0.75, 0.875, 0.75, 0.875, 0.75, 0.625, 0.75, 0.625, 1.0, 0.625, 0.75, 0.625, 0.75, 0.625, 1.0, 0.625, 1.0, 0.625, 0.75, 0.625, 0.75, 0.625, 1.0, 0.625, 0.75, 0.875, 0.75, 0.875, 0.75, 0.625, 0.75, 0.625, 1.0, 0.625, 0.75, 0.625, 0.75, 0.625, 1.0, 0.589, 0.25, 0.4098, 0.25, 0.4098, 0.25, 0.589, 0.25, 0.375, 0.0, 0.375, 0.25, 0.375, 0.25, 0.375, 0.0, 0.589, 0.25, 0.4098, 0.25, 0.4098, 0.25, 0.589, 0.25, 0.375, 0.0, 0.375, 0.25, 0.375, 0.25, 0.375, 0.0, 0.625, 0.75, 0.875, 0.75, 0.875, 0.75, 0.625, 0.75, 0.375, 0.0, 0.375, 0.25, 0.375, 0.25, 0.375, 0.0, 0.625, 0.75, 0.875, 0.75, 0.875, 0.75, 0.625, 0.75, 0.625, 1.0, 0.625, 0.75, 0.625, 0.75, 0.625, 1.0, 0.589, 0.25, 0.4098, 0.25, 0.4098, 0.25, 0.589, 0.25, 0.625, 1.0, 0.625, 0.75, 0.625, 0.75, 0.625, 1.0, 0.625, 0.75, 0.875, 0.75, 0.875, 0.75, 0.625, 0.75, 0.625, 1.0, 0.625, 0.75, 0.625, 0.75, 0.625, 1.0, 0.589, 0.25, 0.4098, 0.25, 0.4098, 0.25, 0.589, 0.25, 0.375, 0.0, 0.375, 0.25, 0.375, 0.25, 0.375, 0.0, 0.589, 0.25, 0.4098, 0.25, 0.4098, 0.25, 0.589, 0.25, 0.375, 0.0, 0.375, 0.25, 0.375, 0.25, 0.375, 0.0, 0.625, 0.75, 0.875, 0.75, 0.875, 0.75, 0.625, 0.75, 0.625, 0.75, 0.875, 0.75, 0.875, 0.75, 0.625, 0.75, 0.625, 0.75, 0.875, 0.75, 0.875, 0.75, 0.625, 0.75, 0.625, 1.0, 0.625, 0.75, 0.625, 0.75, 0.625, 1.0, 0.589, 0.25, 0.4098, 0.25, 0.4097, 0.25, 0.5923, 0.25, 0.625, 1.0, 0.625, 0.75, 0.625, 0.75, 0.625, 1.0, 0.625, 1.0, 0.625, 0.75, 0.625, 0.75, 0.625, 1.0, 0.5923, 0.25, 0.4097, 0.25, 0.4271, 0.25, 0.577, 0.25, 0.375, 0.0, 0.375, 0.25, 0.375, 0.25, 0.375, 0.0, 0.375, 0.0, 0.375, 0.25, 0.375, 0.25, 0.375, 0.0, 0.577, 0.25, 0.4271, 0.25, 0.4094, 0.25, 0.5906, 0.25, 0.375, 0.0, 0.375, 0.25, 0.375, 0.25, 0.375, 0.0, 0.625, 0.75, 0.875, 0.75, 0.875, 0.75, 0.625, 0.75, 0.625, 1.0, 0.625, 0.75, 0.625, 0.75, 0.625, 1.0, 0.625, 0.75, 0.875, 0.75, 0.875, 0.75, 0.625, 0.75, 0.625, 1.0, 0.625, 0.75, 0.625, 0.75, 0.625, 1.0, 0.5906, 0.25, 0.4094, 0.25, 0.4094, 0.25, 0.5865, 0.25, 0.5965, 0.25, 0.3987, 0.25, 0.4094, 0.25, 0.5906, 0.25, 0.5865, 0.25, 0.4094, 0.25, 0.3987, 0.25, 0.5965, 0.25, 0.375, 0.0, 0.375, 0.25, 0.375, 0.25, 0.375, 0.0, 0.625, 0.75, 0.875, 0.75, 0.875, 0.75, 0.625, 0.75, 0.375, 0.0, 0.375, 0.25, 0.375, 0.25, 0.375, 0.0, 0.375, 0.0, 0.375, 0.25, 0.375, 0.25, 0.375, 0.0, 0.625, 0.75, 0.875, 0.75, 0.875, 0.75, 0.625, 0.75, 0.625, 1.0, 0.625, 0.75, 0.625, 0.75, 0.625, 1.0, 0.625, 1.0, 0.625, 0.75, 0.625, 0.75, 0.625, 1.0, 0.625, 0.75, 0.875, 0.75, 0.875, 0.75, 0.625, 0.75, 0.625, 1.0, 0.625, 0.75, 0.625, 0.75, 0.625, 1.0, 0.5906, 0.25, 0.4094, 0.25, 0.4094, 0.25, 0.5906, 0.25, 0.375, 0.0, 0.375, 0.25, 0.375, 0.25, 0.375, 0.0, 0.5906, 0.25, 0.4094, 0.25, 0.4094, 0.25, 0.5887, 0.25, 0.375, 0.0, 0.375, 0.25, 0.375, 0.25, 0.375, 0.0, 0.625, 0.75, 0.875, 0.75, 0.875, 0.75, 0.625, 0.75, 0.375, 0.0, 0.375, 0.25, 0.375, 0.25, 0.375, 0.0, 0.625, 0.75, 0.875, 0.75, 0.875, 0.75, 0.625, 0.75, 0.625, 1.0, 0.625, 0.75, 0.625, 0.75, 0.625, 1.0, 0.5887, 0.25, 0.4094, 0.25, 0.404, 0.25, 0.5928, 0.25, 0.625, 1.0, 0.625, 0.75, 0.625, 0.75, 0.625, 1.0, 0.625, 0.75, 0.875, 0.75, 0.875, 0.75, 0.625, 0.75, 0.625, 1.0, 0.625, 0.75, 0.625, 0.75, 0.625, 1.0, 0.5928, 0.25, 0.404, 0.25, 0.4144, 0.25, 0.5666, 0.25, 0.375, 0.0, 0.375, 0.25, 0.375, 0.25, 0.375, 0.0, 0.5666, 0.25, 0.4144, 0.25, 0.4228, 0.25, 0.5813, 0.25, 0.375, 0.0, 0.375, 0.25, 0.375, 0.25, 0.375, 0.0, 0.625, 0.75, 0.875, 0.75, 0.875, 0.75, 0.625, 0.75, 0.625, 0.75, 0.875, 0.75, 0.875, 0.75, 0.625, 0.75, 0.625, 0.75, 0.875, 0.75, 0.875, 0.75, 0.625, 0.75, 0.625, 1.0, 0.625, 0.75, 0.625, 0.75, 0.625, 1.0, 0.5813, 0.25, 0.4228, 0.25, 0.4228, 0.25, 0.582, 0.25, 0.625, 1.0, 0.625, 0.75, 0.625, 0.75, 0.625, 1.0, 0.625, 1.0, 0.625, 0.75, 0.625, 0.75, 0.625, 1.0, 0.582, 0.25, 0.4228, 0.25, 0.4228, 0.25, 0.582, 0.25, 0.375, 0.0, 0.375, 0.25, 0.375, 0.25, 0.375, 0.0, 0.375, 0.0, 0.375, 0.25, 0.375, 0.25, 0.375, 0.0, 0.582, 0.25, 0.4228, 0.25, 0.4228, 0.25, 0.582, 0.25, 0.375, 0.0, 0.375, 0.25, 0.375, 0.25, 0.375, 0.0, 0.625, 0.75, 0.875, 0.75, 0.875, 0.75, 0.625, 0.75, 0.625, 1.0, 0.625, 0.75, 0.625, 0.75, 0.625, 1.0, 0.625, 0.75, 0.875, 0.75, 0.875, 0.75, 0.625, 0.75, 0.625, 1.0, 0.625, 0.75, 0.625, 0.75, 0.625, 1.0, 0.582, 0.25, 0.4228, 0.25, 0.4228, 0.25, 0.582, 0.25, 0.582, 0.25, 0.4228, 0.25, 0.4228, 0.25, 0.582, 0.25, 0.582, 0.25, 0.4228, 0.25, 0.4228, 0.25, 0.582, 0.25, 0.375, 0.0, 0.375, 0.25, 0.375, 0.25, 0.375, 0.0, 0.625, 0.75, 0.875, 0.75, 0.875, 0.75, 0.625, 0.75, 0.375, 0.0, 0.375, 0.25, 0.375, 0.25, 0.375, 0.0, 0.375, 0.0, 0.375, 0.25, 0.375, 0.25, 0.375, 0.0, 0.625, 0.75, 0.875, 0.75, 0.875, 0.75, 0.625, 0.75, 0.625, 1.0, 0.625, 0.75, 0.625, 0.75, 0.625, 1.0, 0.625, 1.0, 0.625, 0.75, 0.625, 0.75, 0.625, 1.0, 0.625, 0.75, 0.875, 0.75, 0.875, 0.75, 0.625, 0.75, 0.625, 1.0, 0.625, 0.75, 0.625, 0.75, 0.625, 1.0, 0.582, 0.25, 0.4228, 0.25, 0.4098, 0.25, 0.5906, 0.25, 0.375, 0.0, 0.375, 0.25, 0.375, 0.25, 0.375, 0.0, 0.5906, 0.25, 0.4098, 0.25, 0.4344, 0.25, 0.5654, 0.25, 0.375, 0.0, 0.375, 0.25, 0.375, 0.25, 0.375, 0.0, 0.625, 0.75, 0.875, 0.75, 0.875, 0.75, 0.625, 0.75, 0.375, 0.0, 0.375, 0.25, 0.375, 0.25, 0.375, 0.0, 0.625, 0.75, 0.875, 0.75, 0.875, 0.75, 0.625, 0.75, 0.625, 1.0, 0.625, 0.75, 0.625, 0.75, 0.625, 1.0, 0.5654, 0.25, 0.4344, 0.25, 0.4344, 0.25, 0.5655, 0.25, 0.625, 1.0, 0.625, 0.75, 0.625, 0.75, 0.625, 1.0, 0.625, 0.75, 0.875, 0.75, 0.875, 0.75, 0.625, 0.75, 0.625, 1.0, 0.625, 0.75, 0.625, 0.75, 0.625, 1.0, 0.5655, 0.25, 0.4344, 0.25, 0.4344, 0.25, 0.5655, 0.25, 0.375, 0.0, 0.375, 0.25, 0.375, 0.25, 0.375, 0.0, 0.5655, 0.25, 0.4344, 0.25, 0.4344, 0.25, 0.5655, 0.25, 0.375, 0.0, 0.375, 0.25, 0.375, 0.25, 0.375, 0.0, 0.625, 0.75, 0.875, 0.75, 0.875, 0.75, 0.625, 0.75, 0.625, 0.75, 0.875, 0.75, 0.875, 0.75, 0.625, 0.75, 0.625, 0.75, 0.875, 0.75, 0.875, 0.75, 0.625, 0.75, 0.625, 1.0, 0.625, 0.75, 0.625, 0.75, 0.625, 1.0, 0.5655, 0.25, 0.4344, 0.25, 0.4344, 0.25, 0.5655, 0.25, 0.625, 1.0, 0.625, 0.75, 0.625, 0.75, 0.625, 1.0, 0.625, 1.0, 0.625, 0.75, 0.625, 0.75, 0.625, 1.0, 0.5655, 0.25, 0.4344, 0.25, 0.4344, 0.25, 0.5655, 0.25, 0.375, 0.0, 0.375, 0.25, 0.375, 0.25, 0.375, 0.0, 0.375, 0.0, 0.375, 0.25, 0.375, 0.25, 0.375, 0.0, 0.5655, 0.25, 0.4344, 0.25, 0.4344, 0.25, 0.5655, 0.25, 0.375, 0.0, 0.375, 0.25, 0.375, 0.25, 0.375, 0.0, 0.625, 0.75, 0.875, 0.75, 0.875, 0.75, 0.625, 0.75, 0.625, 1.0, 0.625, 0.75, 0.625, 0.75, 0.625, 1.0, 0.625, 0.75, 0.875, 0.75, 0.875, 0.75, 0.625, 0.75, 0.625, 1.0, 0.625, 0.75, 0.625, 0.75, 0.625, 1.0, 0.5655, 0.25, 0.4344, 0.25, 0.4344, 0.25, 0.5655, 0.25, 0.5655, 0.25, 0.4344, 0.25, 0.4345, 0.25, 0.5648, 0.25, 0.5655, 0.25, 0.4344, 0.25, 0.4344, 0.25, 0.5655, 0.25, 0.375, 0.0, 0.375, 0.25, 0.375, 0.25, 0.375, 0.0, 0.625, 0.75, 0.875, 0.75, 0.875, 0.75, 0.625, 0.75, 0.375, 0.0, 0.375, 0.25, 0.375, 0.25, 0.375, 0.0, 0.375, 0.0, 0.375, 0.25, 0.375, 0.25, 0.375, 0.0, 0.625, 0.75, 0.875, 0.75, 0.875, 0.75, 0.625, 0.75, 0.625, 1.0, 0.625, 0.75, 0.625, 0.75, 0.625, 1.0, 0.125, 0.5, 0.375, 0.5, 0.375, 0.75, 0.125, 0.75, 0.625, 0.75, 0.875, 0.75, 0.875, 0.75, 0.625, 0.75, 0.625, 1.0, 0.625, 0.75, 0.625, 0.75, 0.625, 1.0, 0.625, 0.25, 0.375, 0.25, 0.375, 0.25, 0.625, 0.25, 0.375, 0.0, 0.375, 0.25, 0.625, 0.25, 0.625, 0.0, 0.4094, 0.2216, 0.375, 0.5, 0.625, 0.5, 0.5906, 0.2645, 0.375, 0.5, 0.375, 0.75, 0.625, 0.75, 0.625, 0.5, 0.375, 0.75, 0.375, 1.0, 0.625, 1.0, 0.625, 0.75, 0.625, 1.0, 0.625, 1.0, 0.625, 0.75, 0.625, 0.75, 0.625, 0.5, 0.625, 0.75, 0.875, 0.75, 0.875, 0.5, 0.375, 0.0, 0.375, 0.0, 0.375, 0.25, 0.375, 0.25, 0.375, 0.0, 0.375, 0.0, 0.375, 0.25, 0.375, 0.25, 0.5898, 0.25, 0.5898, 0.25, 0.4115, 0.25, 0.4094, 0.2216, 0.625, 0.75, 0.625, 0.75, 0.875, 0.75, 0.875, 0.75, 0.375, 0.0, 0.375, 0.0, 0.375, 0.25, 0.375, 0.25, 0.625, 0.75, 0.625, 0.75, 0.875, 0.75, 0.875, 0.75, 0.625, 1.0, 0.625, 1.0, 0.625, 0.75, 0.625, 0.75, 0.5898, 0.25, 0.5898, 0.25, 0.4115, 0.25, 0.4115, 0.25, 0.625, 1.0, 0.625, 1.0, 0.625, 0.75, 0.625, 0.75, 0.625, 0.75, 0.625, 0.75, 0.875, 0.75, 0.875, 0.75, 0.625, 1.0, 0.625, 1.0, 0.625, 0.75, 0.625, 0.75, 0.5898, 0.25, 0.5898, 0.25, 0.4115, 0.25, 0.4115, 0.25, 0.375, 0.0, 0.375, 0.0, 0.375, 0.25, 0.375, 0.25, 0.5898, 0.25, 0.5898, 0.25, 0.4115, 0.25, 0.4115, 0.25, 0.375, 0.0, 0.375, 0.0, 0.375, 0.25, 0.375, 0.25, 0.625, 0.75, 0.625, 0.75, 0.875, 0.75, 0.875, 0.75, 0.625, 0.75, 0.625, 0.75, 0.875, 0.75, 0.875, 0.75, 0.625, 0.75, 0.625, 0.75, 0.875, 0.75, 0.875, 0.75, 0.625, 1.0, 0.625, 1.0, 0.625, 0.75, 0.625, 0.75, 0.5898, 0.25, 0.5898, 0.25, 0.4115, 0.25, 0.4115, 0.25, 0.625, 1.0, 0.625, 1.0, 0.625, 0.75, 0.625, 0.75, 0.625, 1.0, 0.625, 1.0, 0.625, 0.75, 0.625, 0.75, 0.5898, 0.25, 0.5898, 0.25, 0.4115, 0.25, 0.4115, 0.25, 0.375, 0.0, 0.375, 0.0, 0.375, 0.25, 0.375, 0.25, 0.375, 0.0, 0.375, 0.0, 0.375, 0.25, 0.375, 0.25, 0.5898, 0.25, 0.5898, 0.25, 0.4115, 0.25, 0.4115, 0.25, 0.375, 0.0, 0.375, 0.0, 0.375, 0.25, 0.375, 0.25, 0.625, 0.75, 0.625, 0.75, 0.875, 0.75, 0.875, 0.75, 0.625, 1.0, 0.625, 1.0, 0.625, 0.75, 0.625, 0.75, 0.625, 0.75, 0.625, 0.75, 0.875, 0.75, 0.875, 0.75, 0.625, 1.0, 0.625, 1.0, 0.625, 0.75, 0.625, 0.75, 0.5898, 0.25, 0.5898, 0.25, 0.4115, 0.25, 0.4115, 0.25, 0.5885, 0.25, 0.589, 0.25, 0.4098, 0.25, 0.4098, 0.25, 0.5898, 0.25, 0.5885, 0.25, 0.4098, 0.25, 0.4115, 0.25, 0.375, 0.0, 0.375, 0.0, 0.375, 0.25, 0.375, 0.25, 0.625, 0.75, 0.625, 0.75, 0.875, 0.75, 0.875, 0.75, 0.375, 0.0, 0.375, 0.0, 0.375, 0.25, 0.375, 0.25, 0.375, 0.0, 0.375, 0.0, 0.375, 0.25, 0.375, 0.25, 0.625, 0.75, 0.625, 0.75, 0.875, 0.75, 0.875, 0.75, 0.625, 1.0, 0.625, 1.0, 0.625, 0.75, 0.625, 0.75, 0.625, 1.0, 0.625, 1.0, 0.625, 0.75, 0.625, 0.75, 0.625, 0.75, 0.625, 0.75, 0.875, 0.75, 0.875, 0.75, 0.625, 1.0, 0.625, 1.0, 0.625, 0.75, 0.625, 0.75, 0.589, 0.25, 0.589, 0.25, 0.4098, 0.25, 0.4098, 0.25, 0.375, 0.0, 0.375, 0.0, 0.375, 0.25, 0.375, 0.25, 0.589, 0.25, 0.589, 0.25, 0.4098, 0.25, 0.4098, 0.25, 0.375, 0.0, 0.375, 0.0, 0.375, 0.25, 0.375, 0.25, 0.625, 0.75, 0.625, 0.75, 0.875, 0.75, 0.875, 0.75, 0.375, 0.0, 0.375, 0.0, 0.375, 0.25, 0.375, 0.25, 0.625, 0.75, 0.625, 0.75, 0.875, 0.75, 0.875, 0.75, 0.625, 1.0, 0.625, 1.0, 0.625, 0.75, 0.625, 0.75, 0.589, 0.25, 0.589, 0.25, 0.4098, 0.25, 0.4098, 0.25, 0.625, 1.0, 0.625, 1.0, 0.625, 0.75, 0.625, 0.75, 0.625, 0.75, 0.625, 0.75, 0.875, 0.75, 0.875, 0.75, 0.625, 1.0, 0.625, 1.0, 0.625, 0.75, 0.625, 0.75, 0.589, 0.25, 0.589, 0.25, 0.4098, 0.25, 0.4098, 0.25, 0.375, 0.0, 0.375, 0.0, 0.375, 0.25, 0.375, 0.25, 0.589, 0.25, 0.589, 0.25, 0.4098, 0.25, 0.4098, 0.25, 0.375, 0.0, 0.375, 0.0, 0.375, 0.25, 0.375, 0.25, 0.625, 0.75, 0.625, 0.75, 0.875, 0.75, 0.875, 0.75, 0.625, 0.75, 0.625, 0.75, 0.875, 0.75, 0.875, 0.75, 0.625, 0.75, 0.625, 0.75, 0.875, 0.75, 0.875, 0.75, 0.625, 1.0, 0.625, 1.0, 0.625, 0.75, 0.625, 0.75, 0.589, 0.25, 0.589, 0.25, 0.4098, 0.25, 0.4098, 0.25, 0.375, 0.25, 0.375, 0.25, 0.375, 0.25, 0.375, 0.25, 0.625, 1.0, 0.625, 1.0, 0.625, 0.75, 0.625, 0.75, 0.589, 0.25, 0.5922, 0.25, 0.375, 0.25, 0.4098, 0.25, 0.375, 0.0, 0.375, 0.0, 0.375, 0.25, 0.375, 0.25, 0.375, 0.0, 0.375, 0.0, 0.375, 0.25, 0.375, 0.25, 0.5922, 0.25, 0.5906, 0.25, 0.375, 0.25, 0.3996, 0.25, 0.375, 0.0, 0.375, 0.0, 0.375, 0.25, 0.375, 0.25, 0.625, 0.75, 0.625, 0.75, 0.875, 0.75, 0.875, 0.75, 0.625, 1.0, 0.625, 1.0, 0.625, 0.75, 0.625, 0.75, 0.625, 0.75, 0.625, 0.75, 0.875, 0.75, 0.875, 0.75, 0.625, 1.0, 0.625, 1.0, 0.625, 0.75, 0.625, 0.75, 0.5906, 0.25, 0.5865, 0.25, 0.4094, 0.25, 0.375, 0.25, 0.5965, 0.25, 0.5906, 0.25, 0.4094, 0.25, 0.3987, 0.25, 0.5865, 0.25, 0.5965, 0.25, 0.3987, 0.25, 0.4094, 0.25, 0.375, 0.0, 0.375, 0.0, 0.375, 0.25, 0.375, 0.25, 0.625, 0.75, 0.625, 0.75, 0.875, 0.75, 0.875, 0.75, 0.375, 0.0, 0.375, 0.0, 0.375, 0.25, 0.375, 0.25, 0.375, 0.0, 0.375, 0.0, 0.375, 0.25, 0.375, 0.25, 0.625, 0.75, 0.625, 0.75, 0.875, 0.75, 0.875, 0.75, 0.625, 1.0, 0.625, 0.75, 0.625, 0.75, 0.625, 1.0, 0.375, 0.25, 0.375, 0.25, 0.375, 0.25, 0.375, 0.25, 0.625, 0.75, 0.625, 0.75, 0.875, 0.75, 0.875, 0.75, 0.625, 1.0, 0.625, 1.0, 0.625, 0.75, 0.625, 0.75, 0.5906, 0.25, 0.5906, 0.25, 0.4094, 0.25, 0.4094, 0.25, 0.375, 0.0, 0.375, 0.0, 0.375, 0.25, 0.375, 0.25, 0.5906, 0.25, 0.5887, 0.25, 0.4094, 0.25, 0.4094, 0.25, 0.375, 0.0, 0.375, 0.0, 0.375, 0.25, 0.375, 0.25, 0.625, 0.75, 0.625, 0.75, 0.875, 0.75, 0.875, 0.75, 0.375, 0.0, 0.375, 0.0, 0.375, 0.25, 0.375, 0.25, 0.625, 0.75, 0.625, 0.75, 0.875, 0.75, 0.875, 0.75, 0.625, 1.0, 0.625, 1.0, 0.625, 0.75, 0.625, 0.75, 0.5887, 0.25, 0.5928, 0.25, 0.404, 0.25, 0.4094, 0.25, 0.625, 1.0, 0.625, 1.0, 0.625, 0.75, 0.625, 0.75, 0.625, 0.75, 0.625, 0.75, 0.875, 0.75, 0.875, 0.75, 0.625, 1.0, 0.625, 1.0, 0.625, 0.75, 0.625, 0.75, 0.5928, 0.25, 0.5666, 0.25, 0.4144, 0.25, 0.404, 0.25, 0.375, 0.0, 0.375, 0.0, 0.375, 0.25, 0.375, 0.25, 0.5666, 0.25, 0.5813, 0.25, 0.4228, 0.25, 0.4144, 0.25, 0.375, 0.0, 0.375, 0.0, 0.375, 0.25, 0.375, 0.25, 0.625, 0.75, 0.625, 0.75, 0.875, 0.75, 0.875, 0.75, 0.625, 0.75, 0.625, 0.75, 0.875, 0.75, 0.875, 0.75, 0.625, 0.75, 0.625, 0.75, 0.875, 0.75, 0.875, 0.75, 0.625, 1.0, 0.625, 1.0, 0.625, 0.75, 0.625, 0.75, 0.5813, 0.25, 0.582, 0.25, 0.4228, 0.25, 0.4228, 0.25, 0.625, 1.0, 0.625, 1.0, 0.625, 0.75, 0.625, 0.75, 0.625, 1.0, 0.625, 1.0, 0.625, 0.75, 0.625, 0.75, 0.582, 0.25, 0.582, 0.25, 0.4228, 0.25, 0.4228, 0.25, 0.375, 0.0, 0.375, 0.0, 0.375, 0.25, 0.375, 0.25, 0.375, 0.0, 0.375, 0.0, 0.375, 0.25, 0.375, 0.25, 0.582, 0.25, 0.582, 0.25, 0.4228, 0.25, 0.4228, 0.25, 0.375, 0.0, 0.375, 0.0, 0.375, 0.25, 0.375, 0.25, 0.625, 0.75, 0.625, 0.75, 0.875, 0.75, 0.875, 0.75, 0.625, 1.0, 0.625, 1.0, 0.625, 0.75, 0.625, 0.75, 0.625, 0.75, 0.625, 0.75, 0.875, 0.75, 0.875, 0.75, 0.625, 1.0, 0.625, 1.0, 0.625, 0.75, 0.625, 0.75, 0.582, 0.25, 0.582, 0.25, 0.4228, 0.25, 0.4228, 0.25, 0.582, 0.25, 0.582, 0.25, 0.4228, 0.25, 0.4228, 0.25, 0.582, 0.25, 0.582, 0.25, 0.4228, 0.25, 0.4228, 0.25, 0.375, 0.0, 0.375, 0.0, 0.375, 0.25, 0.375, 0.25, 0.625, 0.75, 0.625, 0.75, 0.875, 0.75, 0.875, 0.75, 0.375, 0.0, 0.375, 0.0, 0.375, 0.25, 0.375, 0.25, 0.375, 0.0, 0.375, 0.0, 0.375, 0.25, 0.375, 0.25, 0.625, 0.75, 0.625, 0.75, 0.875, 0.75, 0.875, 0.75, 0.625, 1.0, 0.625, 1.0, 0.625, 0.75, 0.625, 0.75, 0.625, 1.0, 0.625, 1.0, 0.625, 0.75, 0.625, 0.75, 0.625, 0.75, 0.625, 0.75, 0.875, 0.75, 0.875, 0.75, 0.625, 1.0, 0.625, 1.0, 0.625, 0.75, 0.625, 0.75, 0.582, 0.25, 0.5906, 0.25, 0.4098, 0.25, 0.4228, 0.25, 0.375, 0.0, 0.375, 0.0, 0.375, 0.25, 0.375, 0.25, 0.5906, 0.25, 0.5654, 0.25, 0.4344, 0.25, 0.4098, 0.25, 0.375, 0.0, 0.375, 0.0, 0.375, 0.25, 0.375, 0.25, 0.625, 0.75, 0.625, 0.75, 0.875, 0.75, 0.875, 0.75, 0.375, 0.0, 0.375, 0.0, 0.375, 0.25, 0.375, 0.25, 0.625, 0.75, 0.625, 0.75, 0.875, 0.75, 0.875, 0.75, 0.625, 1.0, 0.625, 1.0, 0.625, 0.75, 0.625, 0.75, 0.5654, 0.25, 0.5655, 0.25, 0.4344, 0.25, 0.4344, 0.25, 0.625, 1.0, 0.625, 1.0, 0.625, 0.75, 0.625, 0.75, 0.625, 0.75, 0.625, 0.75, 0.875, 0.75, 0.875, 0.75, 0.625, 1.0, 0.625, 1.0, 0.625, 0.75, 0.625, 0.75, 0.5655, 0.25, 0.5655, 0.25, 0.4344, 0.25, 0.4344, 0.25, 0.375, 0.0, 0.375, 0.0, 0.375, 0.25, 0.375, 0.25, 0.5655, 0.25, 0.5655, 0.25, 0.4344, 0.25, 0.4344, 0.25, 0.375, 0.0, 0.375, 0.0, 0.375, 0.25, 0.375, 0.25, 0.625, 0.75, 0.625, 0.75, 0.875, 0.75, 0.875, 0.75, 0.625, 0.75, 0.625, 0.75, 0.875, 0.75, 0.875, 0.75, 0.625, 0.75, 0.625, 0.75, 0.875, 0.75, 0.875, 0.75, 0.625, 1.0, 0.625, 1.0, 0.625, 0.75, 0.625, 0.75, 0.5655, 0.25, 0.5655, 0.25, 0.4344, 0.25, 0.4344, 0.25, 0.625, 1.0, 0.625, 1.0, 0.625, 0.75, 0.625, 0.75, 0.625, 1.0, 0.625, 1.0, 0.625, 0.75, 0.625, 0.75, 0.5655, 0.25, 0.5655, 0.25, 0.4344, 0.25, 0.4344, 0.25, 0.375, 0.0, 0.375, 0.0, 0.375, 0.25, 0.375, 0.25, 0.375, 0.0, 0.375, 0.0, 0.375, 0.25, 0.375, 0.25, 0.5655, 0.25, 0.5655, 0.25, 0.4344, 0.25, 0.4344, 0.25, 0.375, 0.0, 0.375, 0.0, 0.375, 0.25, 0.375, 0.25, 0.625, 0.75, 0.625, 0.75, 0.875, 0.75, 0.875, 0.75, 0.625, 1.0, 0.625, 1.0, 0.625, 0.75, 0.625, 0.75, 0.625, 0.75, 0.625, 0.75, 0.875, 0.75, 0.875, 0.75, 0.625, 1.0, 0.625, 1.0, 0.625, 0.75, 0.625, 0.75, 0.5655, 0.25, 0.5655, 0.25, 0.4344, 0.25, 0.4344, 0.25, 0.5655, 0.25, 0.5648, 0.25, 0.4345, 0.25, 0.4344, 0.25, 0.5655, 0.25, 0.5655, 0.25, 0.4344, 0.25, 0.4344, 0.25, 0.375, 0.0, 0.375, 0.0, 0.375, 0.25, 0.375, 0.25, 0.625, 0.75, 0.625, 0.75, 0.875, 0.75, 0.875, 0.75, 0.375, 0.0, 0.375, 0.0, 0.375, 0.25, 0.375, 0.25, 0.375, 0.0, 0.375, 0.0, 0.375, 0.25, 0.375, 0.25, 0.625, 0.75, 0.625, 0.75, 0.875, 0.75, 0.875, 0.75, 0.625, 1.0, 0.625, 1.0, 0.625, 0.75, 0.625, 0.75, 0.125, 0.5, 0.125, 0.75, 0.375, 0.75, 0.375, 0.5, 0.625, 0.75, 0.625, 0.75, 0.875, 0.75, 0.875, 0.75, 0.625, 1.0, 0.625, 1.0, 0.625, 0.75, 0.625, 0.75, 0.625, 0.25, 0.625, 0.25, 0.375, 0.25, 0.375, 0.25, 0.625, 0.75, 0.625, 1.0, 0.625, 1.0, 0.625, 0.75, 0.625, 1.0, 0.625, 0.75, 0.625, 0.75, 0.625, 1.0, 0.625, 0.75, 0.625, 1.0, 0.625, 1.0, 0.625, 0.75, 0.625, 0.75, 0.625, 0.75, 0.625, 0.75, 0.625, 0.75, 0.625, 1.0, 0.625, 1.0, 0.625, 0.75, 0.625, 0.75, 0.375, 0.25, 0.375, 0.25, 0.375, 0.25, 0.375, 0.25, 0.625, 1.0, 0.625, 0.75, 0.625, 0.75, 0.625, 1.0, 0.625, 0.75, 0.625, 0.75, 0.625, 0.75, 0.625, 0.75, 0.625, 0.75, 0.625, 1.0, 0.625, 1.0, 0.625, 0.75, 0.375, 0.25, 0.375, 0.25, 0.375, 0.25, 0.375, 0.25, 0.625, 1.0, 0.625, 0.75, 0.625, 0.75, 0.625, 1.0, 0.625, 0.75, 0.625, 0.75, 0.625, 0.75, 0.625, 0.75, 0.625, 0.75, 0.625, 0.75, 0.625, 0.75, 0.625, 0.75, 0.625, 0.75, 0.625, 1.0, 0.625, 1.0, 0.625, 0.75, 0.375, 0.25, 0.375, 0.25, 0.375, 0.25, 0.375, 0.25, 0.625, 0.75, 0.625, 0.75, 0.625, 0.75, 0.625, 0.75, 0.625, 1.0, 0.625, 1.0, 0.625, 0.75, 0.625, 0.75, 0.625, 0.75, 0.625, 1.0, 0.625, 1.0, 0.625, 0.75, 0.375, 0.25, 0.375, 0.25, 0.375, 0.25, 0.375, 0.25, 0.625, 0.75, 0.625, 1.0, 0.625, 1.0, 0.625, 0.75, 0.625, 1.0, 0.625, 0.75, 0.625, 0.75, 0.625, 1.0, 0.375, 0.25, 0.375, 0.25, 0.375, 0.25, 0.375, 0.25, 0.625, 1.0, 0.625, 0.75, 0.625, 0.75, 0.625, 1.0, 0.625, 0.75, 0.625, 0.75, 0.625, 0.75, 0.625, 0.75, 0.375, 0.25, 0.375, 0.25, 0.375, 0.25, 0.375, 0.25, 0.625, 1.0, 0.625, 0.75, 0.625, 0.75, 0.625, 1.0, 0.625, 0.75, 0.625, 1.0, 0.625, 1.0, 0.625, 0.75, 0.625, 0.75, 0.625, 0.75, 0.625, 0.75, 0.625, 0.75, 0.625, 0.75, 0.625, 0.75, 0.625, 0.75, 0.625, 0.75, 0.625, 1.0, 0.625, 0.75, 0.625, 0.75, 0.625, 1.0, 0.625, 0.75, 0.625, 0.75, 0.625, 0.75, 0.625, 0.75, 0.625, 0.75, 0.625, 1.0, 0.625, 1.0, 0.625, 0.75, 0.625, 1.0, 0.625, 1.0, 0.625, 0.75, 0.625, 0.75, 0.625, 0.75, 0.625, 1.0, 0.625, 1.0, 0.625, 0.75, 0.375, 0.25, 0.375, 0.25, 0.375, 0.25, 0.375, 0.25, 0.625, 1.0, 0.625, 0.75, 0.625, 0.75, 0.625, 1.0, 0.375, 0.25, 0.375, 0.25, 0.375, 0.25, 0.375, 0.25, 0.375, 0.25, 0.375, 0.25, 0.375, 0.25, 0.375, 0.25, 0.625, 0.75, 0.625, 0.75, 0.625, 0.75, 0.625, 0.75, 0.625, 0.75, 0.625, 1.0, 0.625, 1.0, 0.625, 0.75, 0.625, 1.0, 0.625, 0.75, 0.625, 0.75, 0.625, 1.0, 0.625, 0.75, 0.625, 1.0, 0.625, 1.0, 0.625, 0.75, 0.625, 0.75, 0.625, 0.75, 0.625, 0.75, 0.625, 0.75, 0.625, 1.0, 0.625, 0.75, 0.625, 0.75, 0.625, 1.0, 0.625, 0.5, 0.5906, 0.2645, 0.625, 0.25, 0.375, 0.25, 0.375, 0.5, 0.375, 0.5, 0.4115, 0.25, 0.4118, 0.25, 0.375, 0.25, 0.375, 0.25, 0.5906, 0.2645, 0.5898, 0.25, 0.625, 0.25, 0.625, 0.25, 0.5898, 0.25, 0.5898, 0.25, 0.625, 0.25, 0.625, 0.25, 0.4115, 0.25, 0.4115, 0.25, 0.375, 0.25, 0.375, 0.25, 0.5898, 0.25, 0.5898, 0.25, 0.625, 0.25, 0.625, 0.25, 0.4115, 0.25, 0.4115, 0.25, 0.375, 0.25, 0.375, 0.25, 0.4115, 0.25, 0.4115, 0.25, 0.375, 0.25, 0.375, 0.25, 0.5898, 0.25, 0.5898, 0.25, 0.625, 0.25, 0.625, 0.25, 0.5898, 0.25, 0.5898, 0.25, 0.625, 0.25, 0.625, 0.25, 0.4115, 0.25, 0.4115, 0.25, 0.375, 0.25, 0.375, 0.25, 0.4115, 0.25, 0.4115, 0.25, 0.375, 0.25, 0.375, 0.25, 0.5898, 0.25, 0.5898, 0.25, 0.625, 0.25, 0.625, 0.25, 0.4115, 0.25, 0.4115, 0.25, 0.375, 0.25, 0.375, 0.25, 0.5898, 0.25, 0.5898, 0.25, 0.625, 0.25, 0.625, 0.25, 0.5898, 0.25, 0.5898, 0.25, 0.625, 0.25, 0.625, 0.25, 0.4115, 0.25, 0.4115, 0.25, 0.375, 0.25, 0.375, 0.25, 0.4098, 0.25, 0.4115, 0.25, 0.375, 0.25, 0.375, 0.25, 0.5898, 0.25, 0.5885, 0.25, 0.625, 0.25, 0.625, 0.25, 0.4098, 0.25, 0.4098, 0.25, 0.375, 0.25, 0.375, 0.25, 0.5885, 0.25, 0.589, 0.25, 0.625, 0.25, 0.625, 0.25, 0.589, 0.25, 0.589, 0.25, 0.625, 0.25, 0.625, 0.25, 0.4098, 0.25, 0.4098, 0.25, 0.375, 0.25, 0.375, 0.25, 0.4098, 0.25, 0.4098, 0.25, 0.375, 0.25, 0.375, 0.25, 0.589, 0.25, 0.589, 0.25, 0.625, 0.25, 0.625, 0.25, 0.589, 0.25, 0.589, 0.25, 0.625, 0.25, 0.625, 0.25, 0.4098, 0.25, 0.4098, 0.25, 0.375, 0.25, 0.375, 0.25, 0.589, 0.25, 0.589, 0.25, 0.625, 0.25, 0.625, 0.25, 0.4098, 0.25, 0.4098, 0.25, 0.375, 0.25, 0.375, 0.25, 0.4098, 0.25, 0.4098, 0.25, 0.375, 0.25, 0.375, 0.25, 0.589, 0.25, 0.589, 0.25, 0.625, 0.25, 0.625, 0.25, 0.589, 0.25, 0.5923, 0.25, 0.625, 0.25, 0.625, 0.25, 0.4097, 0.25, 0.4098, 0.25, 0.375, 0.25, 0.375, 0.25, 0.4271, 0.25, 0.4097, 0.25, 0.375, 0.25, 0.375, 0.25, 0.5923, 0.25, 0.577, 0.25, 0.625, 0.25, 0.625, 0.25, 0.4094, 0.25, 0.4271, 0.25, 0.375, 0.25, 0.375, 0.25, 0.577, 0.25, 0.5906, 0.25, 0.625, 0.25, 0.625, 0.25, 0.5906, 0.25, 0.5865, 0.25, 0.625, 0.25, 0.625, 0.25, 0.4094, 0.25, 0.4094, 0.25, 0.375, 0.25, 0.375, 0.25, 0.3987, 0.25, 0.4094, 0.25, 0.375, 0.25, 0.375, 0.25, 0.5865, 0.25, 0.5965, 0.25, 0.625, 0.25, 0.625, 0.25, 0.4094, 0.25, 0.3987, 0.25, 0.375, 0.25, 0.375, 0.25, 0.5965, 0.25, 0.5906, 0.25, 0.625, 0.25, 0.625, 0.25, 0.5906, 0.25, 0.5906, 0.25, 0.625, 0.25, 0.625, 0.25, 0.4094, 0.25, 0.4094, 0.25, 0.375, 0.25, 0.375, 0.25, 0.4094, 0.25, 0.4094, 0.25, 0.375, 0.25, 0.375, 0.25, 0.5906, 0.25, 0.5887, 0.25, 0.625, 0.25, 0.625, 0.25, 0.5887, 0.25, 0.5928, 0.25, 0.625, 0.25, 0.625, 0.25, 0.404, 0.25, 0.4094, 0.25, 0.375, 0.25, 0.375, 0.25, 0.5928, 0.25, 0.5666, 0.25, 0.625, 0.25, 0.625, 0.25, 0.4144, 0.25, 0.404, 0.25, 0.375, 0.25, 0.375, 0.25, 0.4228, 0.25, 0.4144, 0.25, 0.375, 0.25, 0.375, 0.25, 0.5666, 0.25, 0.5813, 0.25, 0.625, 0.25, 0.625, 0.25, 0.5813, 0.25, 0.582, 0.25, 0.625, 0.25, 0.625, 0.25, 0.4228, 0.25, 0.4228, 0.25, 0.375, 0.25, 0.375, 0.25, 0.4228, 0.25, 0.4228, 0.25, 0.375, 0.25, 0.375, 0.25, 0.582, 0.25, 0.582, 0.25, 0.625, 0.25, 0.625, 0.25, 0.4228, 0.25, 0.4228, 0.25, 0.375, 0.25, 0.375, 0.25, 0.582, 0.25, 0.582, 0.25, 0.625, 0.25, 0.625, 0.25, 0.582, 0.25, 0.582, 0.25, 0.625, 0.25, 0.625, 0.25, 0.4228, 0.25, 0.4228, 0.25, 0.375, 0.25, 0.375, 0.25, 0.4228, 0.25, 0.4228, 0.25, 0.375, 0.25, 0.375, 0.25, 0.582, 0.25, 0.582, 0.25, 0.625, 0.25, 0.625, 0.25, 0.4228, 0.25, 0.4228, 0.25, 0.375, 0.25, 0.375, 0.25, 0.582, 0.25, 0.582, 0.25, 0.625, 0.25, 0.625, 0.25, 0.582, 0.25, 0.5906, 0.25, 0.625, 0.25, 0.625, 0.25, 0.4098, 0.25, 0.4228, 0.25, 0.375, 0.25, 0.375, 0.25, 0.4344, 0.25, 0.4098, 0.25, 0.375, 0.25, 0.375, 0.25, 0.5906, 0.25, 0.5654, 0.25, 0.625, 0.25, 0.625, 0.25, 0.5654, 0.25, 0.5655, 0.25, 0.625, 0.25, 0.625, 0.25, 0.4344, 0.25, 0.4344, 0.25, 0.375, 0.25, 0.375, 0.25, 0.5655, 0.25, 0.5655, 0.25, 0.625, 0.25, 0.625, 0.25, 0.4344, 0.25, 0.4344, 0.25, 0.375, 0.25, 0.375, 0.25, 0.4344, 0.25, 0.4344, 0.25, 0.375, 0.25, 0.375, 0.25, 0.5655, 0.25, 0.5655, 0.25, 0.625, 0.25, 0.625, 0.25, 0.5655, 0.25, 0.5655, 0.25, 0.625, 0.25, 0.625, 0.25, 0.4344, 0.25, 0.4344, 0.25, 0.375, 0.25, 0.375, 0.25, 0.4344, 0.25, 0.4344, 0.25, 0.375, 0.25, 0.375, 0.25, 0.5655, 0.25, 0.5655, 0.25, 0.625, 0.25, 0.625, 0.25, 0.4344, 0.25, 0.4344, 0.25, 0.375, 0.25, 0.375, 0.25, 0.5655, 0.25, 0.5655, 0.25, 0.625, 0.25, 0.625, 0.25, 0.5655, 0.25, 0.5655, 0.25, 0.625, 0.25, 0.625, 0.25, 0.4344, 0.25, 0.4344, 0.25, 0.375, 0.25, 0.375, 0.25, 0.4344, 0.25, 0.4344, 0.25, 0.375, 0.25, 0.375, 0.25, 0.5655, 0.25, 0.5655, 0.25, 0.625, 0.25, 0.625, 0.25, 0.5648, 0.25, 0.4345, 0.25, 0.375, 0.25, 0.625, 0.25, 0.4345, 0.25, 0.4344, 0.25, 0.375, 0.25, 0.375, 0.25, 0.5655, 0.25, 0.5648, 0.25, 0.625, 0.25, 0.625, 0.25, 0.625, 0.25, 0.625, 0.5, 0.625, 0.5, 0.375, 0.5, 0.4094, 0.2216, 0.375, 0.25, 0.4094, 0.2216, 0.4115, 0.25, 0.375, 0.25, 0.375, 0.25, 0.5898, 0.25, 0.5898, 0.25, 0.625, 0.25, 0.625, 0.25, 0.5898, 0.25, 0.5898, 0.25, 0.625, 0.25, 0.625, 0.25, 0.4115, 0.25, 0.4115, 0.25, 0.375, 0.25, 0.375, 0.25, 0.5898, 0.25, 0.5898, 0.25, 0.625, 0.25, 0.625, 0.25, 0.4115, 0.25, 0.4115, 0.25, 0.375, 0.25, 0.375, 0.25, 0.4115, 0.25, 0.4115, 0.25, 0.375, 0.25, 0.375, 0.25, 0.5898, 0.25, 0.5898, 0.25, 0.625, 0.25, 0.625, 0.25, 0.5898, 0.25, 0.5898, 0.25, 0.625, 0.25, 0.625, 0.25, 0.4115, 0.25, 0.4115, 0.25, 0.375, 0.25, 0.375, 0.25, 0.4115, 0.25, 0.4115, 0.25, 0.375, 0.25, 0.375, 0.25, 0.5898, 0.25, 0.5898, 0.25, 0.625, 0.25, 0.625, 0.25, 0.4115, 0.25, 0.4115, 0.25, 0.375, 0.25, 0.375, 0.25, 0.5898, 0.25, 0.5898, 0.25, 0.625, 0.25, 0.625, 0.25, 0.5898, 0.25, 0.5898, 0.25, 0.625, 0.25, 0.625, 0.25, 0.4115, 0.25, 0.4115, 0.25, 0.375, 0.25, 0.375, 0.25, 0.4115, 0.25, 0.4098, 0.25, 0.375, 0.25, 0.375, 0.25, 0.5885, 0.25, 0.5898, 0.25, 0.625, 0.25, 0.625, 0.25, 0.4098, 0.25, 0.4098, 0.25, 0.375, 0.25, 0.375, 0.25, 0.589, 0.25, 0.5885, 0.25, 0.625, 0.25, 0.625, 0.25, 0.589, 0.25, 0.589, 0.25, 0.625, 0.25, 0.625, 0.25, 0.4098, 0.25, 0.4098, 0.25, 0.375, 0.25, 0.375, 0.25, 0.4098, 0.25, 0.4098, 0.25, 0.375, 0.25, 0.375, 0.25, 0.589, 0.25, 0.589, 0.25, 0.625, 0.25, 0.625, 0.25, 0.589, 0.25, 0.589, 0.25, 0.625, 0.25, 0.625, 0.25, 0.4098, 0.25, 0.4098, 0.25, 0.375, 0.25, 0.375, 0.25, 0.589, 0.25, 0.589, 0.25, 0.625, 0.25, 0.625, 0.25, 0.4098, 0.25, 0.4098, 0.25, 0.375, 0.25, 0.375, 0.25, 0.4098, 0.25, 0.4098, 0.25, 0.375, 0.25, 0.375, 0.25, 0.589, 0.25, 0.589, 0.25, 0.625, 0.25, 0.625, 0.25, 0.589, 0.25, 0.589, 0.25, 0.625, 0.25, 0.625, 0.25, 0.4098, 0.25, 0.4098, 0.25, 0.375, 0.25, 0.375, 0.25, 0.4098, 0.25, 0.375, 0.25, 0.375, 0.25, 0.375, 0.25, 0.5922, 0.25, 0.589, 0.25, 0.625, 0.25, 0.625, 0.25, 0.5906, 0.25, 0.5922, 0.25, 0.625, 0.25, 0.625, 0.25, 0.5865, 0.25, 0.5906, 0.25, 0.625, 0.25, 0.625, 0.25, 0.375, 0.25, 0.4094, 0.25, 0.375, 0.25, 0.375, 0.25, 0.4094, 0.25, 0.3987, 0.25, 0.375, 0.25, 0.375, 0.25, 0.5965, 0.25, 0.5865, 0.25, 0.625, 0.25, 0.625, 0.25, 0.3987, 0.25, 0.4094, 0.25, 0.375, 0.25, 0.375, 0.25, 0.5906, 0.25, 0.5965, 0.25, 0.625, 0.25, 0.625, 0.25, 0.5906, 0.25, 0.5906, 0.25, 0.625, 0.25, 0.625, 0.25, 0.4094, 0.25, 0.4094, 0.25, 0.375, 0.25, 0.375, 0.25, 0.4094, 0.25, 0.4094, 0.25, 0.375, 0.25, 0.375, 0.25, 0.5887, 0.25, 0.5906, 0.25, 0.625, 0.25, 0.625, 0.25, 0.5928, 0.25, 0.5887, 0.25, 0.625, 0.25, 0.625, 0.25, 0.4094, 0.25, 0.404, 0.25, 0.375, 0.25, 0.375, 0.25, 0.5666, 0.25, 0.5928, 0.25, 0.625, 0.25, 0.625, 0.25, 0.404, 0.25, 0.4144, 0.25, 0.375, 0.25, 0.375, 0.25, 0.4144, 0.25, 0.4228, 0.25, 0.375, 0.25, 0.375, 0.25, 0.5813, 0.25, 0.5666, 0.25, 0.625, 0.25, 0.625, 0.25, 0.582, 0.25, 0.5813, 0.25, 0.625, 0.25, 0.625, 0.25, 0.4228, 0.25, 0.4228, 0.25, 0.375, 0.25, 0.375, 0.25, 0.4228, 0.25, 0.4228, 0.25, 0.375, 0.25, 0.375, 0.25, 0.582, 0.25, 0.582, 0.25, 0.625, 0.25, 0.625, 0.25, 0.4228, 0.25, 0.4228, 0.25, 0.375, 0.25, 0.375, 0.25, 0.582, 0.25, 0.582, 0.25, 0.625, 0.25, 0.625, 0.25, 0.582, 0.25, 0.582, 0.25, 0.625, 0.25, 0.625, 0.25, 0.4228, 0.25, 0.4228, 0.25, 0.375, 0.25, 0.375, 0.25, 0.4228, 0.25, 0.4228, 0.25, 0.375, 0.25, 0.375, 0.25, 0.582, 0.25, 0.582, 0.25, 0.625, 0.25, 0.625, 0.25, 0.4228, 0.25, 0.4228, 0.25, 0.375, 0.25, 0.375, 0.25, 0.582, 0.25, 0.582, 0.25, 0.625, 0.25, 0.625, 0.25, 0.5906, 0.25, 0.582, 0.25, 0.625, 0.25, 0.625, 0.25, 0.4228, 0.25, 0.4098, 0.25, 0.375, 0.25, 0.375, 0.25, 0.4098, 0.25, 0.4344, 0.25, 0.375, 0.25, 0.375, 0.25, 0.5654, 0.25, 0.5906, 0.25, 0.625, 0.25, 0.625, 0.25, 0.5655, 0.25, 0.5654, 0.25, 0.625, 0.25, 0.625, 0.25, 0.4344, 0.25, 0.4344, 0.25, 0.375, 0.25, 0.375, 0.25, 0.5655, 0.25, 0.5655, 0.25, 0.625, 0.25, 0.625, 0.25, 0.4344, 0.25, 0.4344, 0.25, 0.375, 0.25, 0.375, 0.25, 0.4344, 0.25, 0.4344, 0.25, 0.375, 0.25, 0.375, 0.25, 0.5655, 0.25, 0.5655, 0.25, 0.625, 0.25, 0.625, 0.25, 0.5655, 0.25, 0.5655, 0.25, 0.625, 0.25, 0.625, 0.25, 0.4344, 0.25, 0.4344, 0.25, 0.375, 0.25, 0.375, 0.25, 0.4344, 0.25, 0.4344, 0.25, 0.375, 0.25, 0.375, 0.25, 0.5655, 0.25, 0.5655, 0.25, 0.625, 0.25, 0.625, 0.25, 0.4344, 0.25, 0.4344, 0.25, 0.375, 0.25, 0.375, 0.25, 0.5655, 0.25, 0.5655, 0.25, 0.625, 0.25, 0.625, 0.25, 0.5655, 0.25, 0.5655, 0.25, 0.625, 0.25, 0.625, 0.25, 0.4344, 0.25, 0.4344, 0.25, 0.375, 0.25, 0.375, 0.25, 0.4344, 0.25, 0.4344, 0.25, 0.375, 0.25, 0.375, 0.25, 0.5655, 0.25, 0.5655, 0.25, 0.625, 0.25, 0.625, 0.25, 0.4345, 0.25, 0.5648, 0.25, 0.625, 0.25, 0.375, 0.25, 0.4344, 0.25, 0.4345, 0.25, 0.375, 0.25, 0.375, 0.25, 0.5648, 0.25, 0.5655, 0.25, 0.625, 0.25, 0.625, 0.25, 0.375, 0.25, 0.375, 0.25, 0.375, 0.25, 0.375, 0.25, 0.375, 0.25, 0.375, 0.25, 0.375, 0.25, 0.375, 0.25, 0.375, 0.25, 0.375, 0.25, 0.375, 0.25, 0.375, 0.25])
me_cube.materials.append(mat_material)
me_cube.use_remesh_preserve_volume = False
me_cube.use_remesh_preserve_attributes = False
me_cube.use_mirror_vertex_groups = False
me_cube.update()
me_cylinder = bpy.data.meshes.new('Cylinder')
me_cylinder.from_pydata([(0.0, 1.0, -0.25), (0.0, 1.0, 0.25), (0.5, 0.866, -0.25), (0.5, 0.866, 0.25), (0.866, 0.5, -0.25), (0.866, 0.5, 0.25), (1.0, -4.371e-08, -0.25), (1.0, -4.371e-08, 0.25), (0.866, -0.5, -0.25), (0.866, -0.5, 0.25), (0.5, -0.866, -0.25), (0.5, -0.866, 0.25), (1.51e-07, -1.0, -0.25), (1.51e-07, -1.0, 0.25), (-0.5, -0.866, -0.25), (-0.5, -0.866, 0.25), (-0.866, -0.5, -0.25), (-0.866, -0.5, 0.25), (-1.0, -4.649e-07, -0.25), (-1.0, -4.649e-07, 0.25), (-0.866, 0.5, -0.25), (-0.866, 0.5, 0.25), (-0.5, 0.866, -0.25), (-0.5, 0.866, 0.25), (0.0744, 1.146, -0.2146), (0.0744, 1.146, 0.2146), (0.5088, 1.03, 0.2146), (0.5088, 1.03, -0.2146), (0.6376, 0.9556, -0.2146), (0.6376, 0.9556, 0.2146), (0.9556, 0.6376, 0.2146), (0.9556, 0.6376, -0.2146), (1.03, 0.5088, -0.2146), (1.03, 0.5088, 0.2146), (1.146, 0.0744, 0.2146), (1.146, 0.0744, -0.2146), (1.146, -0.0744, -0.2146), (1.146, -0.0744, 0.2146), (1.03, -0.5088, 0.2146), (1.03, -0.5088, -0.2146), (0.9556, -0.6376, -0.2146), (0.9556, -0.6376, 0.2146), (0.6376, -0.9556, 0.2146), (0.6376, -0.9556, -0.2146), (0.5088, -1.03, -0.2146), (0.5088, -1.03, 0.2146), (0.0744, -1.146, 0.2146), (0.0744, -1.146, -0.2146), (-0.0744, -1.146, -0.2146), (-0.0744, -1.146, 0.2146), (-0.5088, -1.03, 0.2146), (-0.5088, -1.03, -0.2146), (-0.6376, -0.9556, -0.2146), (-0.6376, -0.9556, 0.2146), (-0.9556, -0.6376, 0.2146), (-0.9556, -0.6376, -0.2146), (-1.03, -0.5088, -0.2146), (-1.03, -0.5088, 0.2146), (-1.146, -0.0744, 0.2146), (-1.146, -0.0744, -0.2146), (-1.146, 0.0744, -0.2146), (-1.146, 0.0744, 0.2146), (-1.03, 0.5088, 0.2146), (-1.03, 0.5088, -0.2146), (-0.9556, 0.6376, -0.2146), (-0.9556, 0.6376, 0.2146), (-0.6376, 0.9556, 0.2146), (-0.6376, 0.9556, -0.2146), (-0.5088, 1.03, -0.2146), (-0.5088, 1.03, 0.2146), (-0.0744, 1.146, 0.2146), (-0.0744, 1.146, -0.2146)], [], [(24, 25, 26, 27), (28, 29, 30, 31), (32, 33, 34, 35), (36, 37, 38, 39), (40, 41, 42, 43), (44, 45, 46, 47), (48, 49, 50, 51), (52, 53, 54, 55), (56, 57, 58, 59), (60, 61, 62, 63), (3, 1, 23, 21, 19, 17, 15, 13, 11, 9, 7, 5), (64, 65, 66, 67), (68, 69, 70, 71), (0, 2, 4, 6, 8, 10, 12, 14, 16, 18, 20, 22), (0, 1, 25, 24), (1, 3, 26, 25), (3, 2, 27, 26), (2, 0, 24, 27), (2, 3, 29, 28), (3, 5, 30, 29), (5, 4, 31, 30), (4, 2, 28, 31), (4, 5, 33, 32), (5, 7, 34, 33), (7, 6, 35, 34), (6, 4, 32, 35), (6, 7, 37, 36), (7, 9, 38, 37), (9, 8, 39, 38), (8, 6, 36, 39), (8, 9, 41, 40), (9, 11, 42, 41), (11, 10, 43, 42), (10, 8, 40, 43), (10, 11, 45, 44), (11, 13, 46, 45), (13, 12, 47, 46), (12, 10, 44, 47), (12, 13, 49, 48), (13, 15, 50, 49), (15, 14, 51, 50), (14, 12, 48, 51), (14, 15, 53, 52), (15, 17, 54, 53), (17, 16, 55, 54), (16, 14, 52, 55), (16, 17, 57, 56), (17, 19, 58, 57), (19, 18, 59, 58), (18, 16, 56, 59), (18, 19, 61, 60), (19, 21, 62, 61), (21, 20, 63, 62), (20, 18, 60, 63), (20, 21, 65, 64), (21, 23, 66, 65), (23, 22, 67, 66), (22, 20, 64, 67), (22, 23, 69, 68), (23, 1, 70, 69), (1, 0, 71, 70), (0, 22, 68, 71)])
_uv = me_cylinder.uv_layers.new(name='UVMap')
_uv.uv.foreach_set('vector', [0.9894, 0.566, 0.9894, 0.934, 0.9273, 0.934, 0.9273, 0.566, 0.906, 0.566, 0.906, 0.934, 0.844, 0.934, 0.844, 0.566, 0.8227, 0.566, 0.8227, 0.934, 0.7606, 0.934, 0.7606, 0.566, 0.7394, 0.566, 0.7394, 0.934, 0.6773, 0.934, 0.6773, 0.566, 0.656, 0.566, 0.656, 0.934, 0.594, 0.934, 0.594, 0.566, 0.5727, 0.566, 0.5727, 0.934, 0.5106, 0.934, 0.5106, 0.566, 0.4894, 0.566, 0.4894, 0.934, 0.4273, 0.934, 0.4273, 0.566, 0.406, 0.566, 0.406, 0.934, 0.344, 0.934, 0.344, 0.566, 0.3227, 0.566, 0.3227, 0.934, 0.2606, 0.934, 0.2606, 0.566, 0.2394, 0.566, 0.2394, 0.934, 0.1773, 0.934, 0.1773, 0.566, 0.37, 0.4578, 0.25, 0.49, 0.13, 0.4578, 0.04215, 0.37, 0.01, 0.25, 0.04215, 0.13, 0.13, 0.04215, 0.25, 0.01, 0.37, 0.04215, 0.4578, 0.13, 0.49, 0.25, 0.4578, 0.37, 0.156, 0.566, 0.156, 0.934, 0.09396, 0.934, 0.09396, 0.566, 0.0727, 0.566, 0.0727, 0.934, 0.01063, 0.934, 0.01063, 0.566, 0.75, 0.49, 0.87, 0.4578, 0.9578, 0.37, 0.99, 0.25, 0.9578, 0.13, 0.87, 0.04215, 0.75, 0.01, 0.63, 0.04215, 0.5422, 0.13, 0.51, 0.25, 0.5422, 0.37, 0.63, 0.4578, 1.0, 0.5, 1.0, 1.0, 0.9894, 0.934, 0.9894, 0.566, 1.0, 1.0, 0.9167, 1.0, 0.9273, 0.934, 0.9894, 0.934, 0.9167, 1.0, 0.9167, 0.5, 0.9273, 0.566, 0.9273, 0.934, 0.9167, 0.5, 1.0, 0.5, 0.9894, 0.566, 0.9273, 0.566, 0.9167, 0.5, 0.9167, 1.0, 0.906, 0.934, 0.906, 0.566, 0.9167, 1.0, 0.8333, 1.0, 0.844, 0.934, 0.906, 0.934, 0.8333, 1.0, 0.8333, 0.5, 0.844, 0.566, 0.844, 0.934, 0.8333, 0.5, 0.9167, 0.5, 0.906, 0.566, 0.844, 0.566, 0.8333, 0.5, 0.8333, 1.0, 0.8227, 0.934, 0.8227, 0.566, 0.8333, 1.0, 0.75, 1.0, 0.7606, 0.934, 0.8227, 0.934, 0.75, 1.0, 0.75, 0.5, 0.7606, 0.566, 0.7606, 0.934, 0.75, 0.5, 0.8333, 0.5, 0.8227, 0.566, 0.7606, 0.566, 0.75, 0.5, 0.75, 1.0, 0.7394, 0.934, 0.7394, 0.566, 0.75, 1.0, 0.6667, 1.0, 0.6773, 0.934, 0.7394, 0.934, 0.6667, 1.0, 0.6667, 0.5, 0.6773, 0.566, 0.6773, 0.934, 0.6667, 0.5, 0.75, 0.5, 0.7394, 0.566, 0.6773, 0.566, 0.6667, 0.5, 0.6667, 1.0, 0.656, 0.934, 0.656, 0.566, 0.6667, 1.0, 0.5833, 1.0, 0.594, 0.934, 0.656, 0.934, 0.5833, 1.0, 0.5833, 0.5, 0.594, 0.566, 0.594, 0.934, 0.5833, 0.5, 0.6667, 0.5, 0.656, 0.566, 0.594, 0.566, 0.5833, 0.5, 0.5833, 1.0, 0.5727, 0.934, 0.5727, 0.566, 0.5833, 1.0, 0.5, 1.0, 0.5106, 0.934, 0.5727, 0.934, 0.5, 1.0, 0.5, 0.5, 0.5106, 0.566, 0.5106, 0.934, 0.5, 0.5, 0.5833, 0.5, 0.5727, 0.566, 0.5106, 0.566, 0.5, 0.5, 0.5, 1.0, 0.4894, 0.934, 0.4894, 0.566, 0.5, 1.0, 0.4167, 1.0, 0.4273, 0.934, 0.4894, 0.934, 0.4167, 1.0, 0.4167, 0.5, 0.4273, 0.566, 0.4273, 0.934, 0.4167, 0.5, 0.5, 0.5, 0.4894, 0.566, 0.4273, 0.566, 0.4167, 0.5, 0.4167, 1.0, 0.406, 0.934, 0.406, 0.566, 0.4167, 1.0, 0.3333, 1.0, 0.344, 0.934, 0.406, 0.934, 0.3333, 1.0, 0.3333, 0.5, 0.344, 0.566, 0.344, 0.934, 0.3333, 0.5, 0.4167, 0.5, 0.406, 0.566, 0.344, 0.566, 0.3333, 0.5, 0.3333, 1.0, 0.3227, 0.934, 0.3227, 0.566, 0.3333, 1.0, 0.25, 1.0, 0.2606, 0.934, 0.3227, 0.934, 0.25, 1.0, 0.25, 0.5, 0.2606, 0.566, 0.2606, 0.934, 0.25, 0.5, 0.3333, 0.5, 0.3227, 0.566, 0.2606, 0.566, 0.25, 0.5, 0.25, 1.0, 0.2394, 0.934, 0.2394, 0.566, 0.25, 1.0, 0.1667, 1.0, 0.1773, 0.934, 0.2394, 0.934, 0.1667, 1.0, 0.1667, 0.5, 0.1773, 0.566, 0.1773, 0.934, 0.1667, 0.5, 0.25, 0.5, 0.2394, 0.566, 0.1773, 0.566, 0.1667, 0.5, 0.1667, 1.0, 0.156, 0.934, 0.156, 0.566, 0.1667, 1.0, 0.08333, 1.0, 0.09396, 0.934, 0.156, 0.934, 0.08333, 1.0, 0.08333, 0.5, 0.09396, 0.566, 0.09396, 0.934, 0.08333, 0.5, 0.1667, 0.5, 0.156, 0.566, 0.09396, 0.566, 0.08333, 0.5, 0.08333, 1.0, 0.0727, 0.934, 0.0727, 0.566, 0.08333, 1.0, 7.451e-08, 1.0, 0.01063, 0.934, 0.0727, 0.934, 7.451e-08, 1.0, 7.451e-08, 0.5, 0.01063, 0.566, 0.01063, 0.934, 7.451e-08, 0.5, 0.08333, 0.5, 0.0727, 0.566, 0.01063, 0.566])
me_cylinder.use_remesh_preserve_volume = False
me_cylinder.use_remesh_preserve_attributes = False
me_cylinder.use_mirror_vertex_groups = False
me_cylinder.update()

# ---- objects
ob_frame = bpy.data.objects.new('Frame', me_cube)
ob_cog = bpy.data.objects.new('Cog', me_cylinder)

# ---- transforms, parenting, visibility, modifiers, constraints
ob_frame.location = (0.0, 0.0, 0.0)
ob_frame.lock_rotations_4d = False
ob_frame.empty_display_type = 'ARROWS'
ob_frame.lineart.crease_threshold = 0.0
ob_cog.location = (2.525, -0.2453, -1.436)
ob_cog.rotation_euler = (1.571, -0.0, 0.0)
ob_cog.scale = (0.7087, 0.7087, 0.7087)
ob_cog.lineart.crease_threshold = 0.0

# ---- collection membership
col_collection.objects.link(ob_frame)
col_collection.objects.link(ob_cog)

# ---- scene / render settings (as saved in the file)
scene.frame_start = 1; scene.frame_end = 250; scene.frame_set(1)
scene.render.engine = 'BLENDER_EEVEE_NEXT'
scene.cycles.use_denoising = False
scene.cycles.samples = 128
scene.cycles.sampling_pattern = 'TABULATED_SOBOL'
scene.cycles.use_adaptive_sampling = False
scene.cycles.use_light_tree = False
scene.view_settings.view_transform = 'Filmic'
bpy.context.view_layer.update()

# ---- added for rendering (the .blend has no active camera and no usable light): camera, sun
cam_auto = bpy.data.cameras.new('AutoCamera')
cam_auto.lens = 50.0
cam_auto.sensor_width = 36.0
cam_auto.clip_end = 1000.0
ob_auto_camera = bpy.data.objects.new('AutoCamera', cam_auto)
scene.collection.objects.link(ob_auto_camera)
ob_auto_camera.location = (9.74293, -11.769, 4.97143)
ob_auto_camera.rotation_euler = (1.09748, -7.21219e-08, 0.694738)
scene.camera = ob_auto_camera
light_auto_sun = bpy.data.lights.new('AutoSun', 'SUN')
light_auto_sun.energy = 3.0
light_auto_sun.angle = 0.0523599
ob_auto_sun = bpy.data.objects.new('AutoSun', light_auto_sun)
scene.collection.objects.link(ob_auto_sun)
ob_auto_sun.rotation_euler = (0.872665, 0.174533, 0.523599)
bpy.context.view_layer.update()
